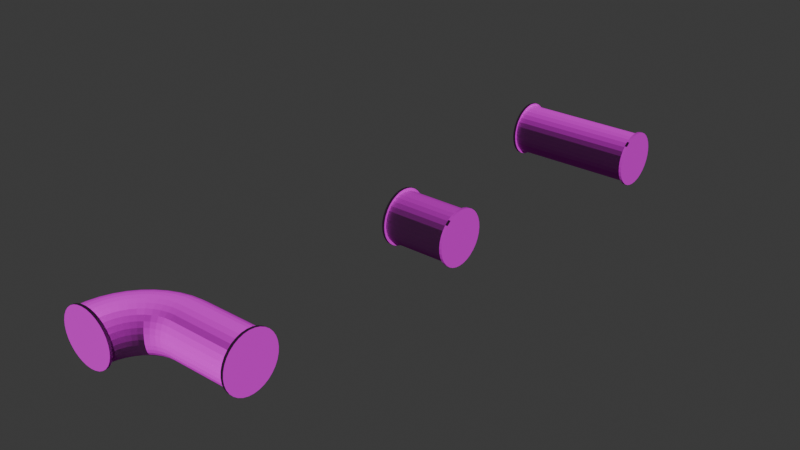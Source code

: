 # Source: Modular_Pipes_attempt2.blend  (saved by Blender 4.0.36; exported with 4.5.12 LTS)
import bpy
from mathutils import Matrix  # noqa: F401  (used for matrix-valued properties, if any)

bpy.ops.wm.read_factory_settings(use_empty=True)
scene = bpy.context.scene
scene.name = 'Scene'

# ---- collections
col_pipe_std = bpy.data.collections.new('Pipe Std'); scene.collection.children.link(col_pipe_std)
col_pipe_short = bpy.data.collections.new('Pipe Short'); scene.collection.children.link(col_pipe_short)
col_pipe_dir = bpy.data.collections.new('Pipe Dir'); scene.collection.children.link(col_pipe_dir)

# ---- images (referenced by path relative to the original .blend; pixels are not part of the script)
import os
ASSET_DIR = os.environ.get("B2B_ASSET_DIR", "")  # directory of the original .blend (textures are referenced by path, not embedded)
HERE = os.path.dirname(os.path.abspath(__file__))  # packed textures are extracted next to this script under _unpacked/

def load_image(name, relpath, width, height, colorspace="sRGB"):
    """Load a texture the original file referenced (path relative to the .blend, or extracted next to this script)."""
    p = next((c for c in (os.path.join(HERE, relpath), os.path.join(ASSET_DIR, relpath)) if relpath and os.path.exists(c)), "")
    if p:
        img = bpy.data.images.load(p, check_existing=True)
        img.name = name
    else:  # same state as the original file: an image datablock whose file is absent (Cycles renders it pink)
        img = bpy.data.images.new(name, width, height)
        img.source = "FILE"
        img.filepath = "//" + (relpath or name)
    img.colorspace_settings.name = colorspace
    return img
img_rust006_1k_jpg_color_jpg = load_image('Rust006_1K-JPG_Color.jpg', 'Rust006_1K-JPG_Color.jpg', 1024, 1024, 'sRGB')
img_rust006_1k_jpg_normaldx_jpg = load_image('Rust006_1K-JPG_NormalDX.jpg', 'Rust006_1K-JPG_NormalDX.jpg', 1024, 1024, 'Non-Color')
img_rust006_1k_jpg_color_jpg_001 = load_image('Rust006_1K-JPG_Color.jpg.001', 'Rust006_1K-JPG_Color.jpg', 1024, 1024, 'sRGB')
img_rust006_1k_jpg_normaldx_jpg_001 = load_image('Rust006_1K-JPG_NormalDX.jpg.001', 'Rust006_1K-JPG_NormalDX.jpg', 1024, 1024, 'Non-Color')
img_rust006_1k_jpg_color_jpg_002 = load_image('Rust006_1K-JPG_Color.jpg.002', 'Rust006_1K-JPG_Color.jpg', 1024, 1024, 'sRGB')
img_rust006_1k_jpg_normaldx_jpg_002 = load_image('Rust006_1K-JPG_NormalDX.jpg.002', 'Rust006_1K-JPG_NormalDX.jpg', 1024, 1024, 'Non-Color')

# ---- materials (node trees are filled in below, after node groups)
mat_material_001 = bpy.data.materials.new('Material.001')
mat_material_001.use_transparent_shadow = False
mat_material_002 = bpy.data.materials.new('Material.002')
mat_material_002.use_transparent_shadow = False
mat_material_003 = bpy.data.materials.new('Material.003')
mat_material_003.use_transparent_shadow = False

# ---- material node trees
mat_material_001.use_nodes = True; mat_material_001.node_tree.nodes.clear()
_N = mat_material_001.node_tree.nodes; _L = mat_material_001.node_tree.links
n0 = _N.new('ShaderNodeBsdfPrincipled'); n0.name = 'Principled BSDF'; n0.location = (319, 297)
n0.inputs[2].default_value = 1.0
n0.inputs[3].default_value = 1.45
n1 = _N.new('ShaderNodeOutputMaterial'); n1.name = 'Material Output'; n1.location = (609, 297)
n2 = _N.new('ShaderNodeTexImage'); n2.name = 'Image Texture'; n2.location = (35, 547)
n2.image = img_rust006_1k_jpg_color_jpg
n3 = _N.new('ShaderNodeTexImage'); n3.name = 'Image Texture.001'; n3.location = (-287, 154)
n3.image = img_rust006_1k_jpg_normaldx_jpg
n4 = _N.new('ShaderNodeNormalMap'); n4.name = 'Normal Map'; n4.location = (71, 99)
n4.inputs[0].default_value = 1.5
_L.new(n0.outputs[0], n1.inputs[0])
_L.new(n2.outputs[0], n0.inputs[0])
_L.new(n3.outputs[0], n4.inputs[1])
_L.new(n4.outputs[0], n0.inputs[5])
n1.is_active_output = True
mat_material_002.use_nodes = True; mat_material_002.node_tree.nodes.clear()
_N = mat_material_002.node_tree.nodes; _L = mat_material_002.node_tree.links
n0 = _N.new('ShaderNodeBsdfPrincipled'); n0.name = 'Principled BSDF'; n0.location = (319, 297)
n0.inputs[2].default_value = 1.0
n0.inputs[3].default_value = 1.45
n1 = _N.new('ShaderNodeOutputMaterial'); n1.name = 'Material Output'; n1.location = (609, 297)
n2 = _N.new('ShaderNodeTexImage'); n2.name = 'Image Texture'; n2.location = (35, 547)
n2.image = img_rust006_1k_jpg_color_jpg_001
n3 = _N.new('ShaderNodeTexImage'); n3.name = 'Image Texture.001'; n3.location = (-287, 154)
n3.image = img_rust006_1k_jpg_normaldx_jpg_001
n4 = _N.new('ShaderNodeNormalMap'); n4.name = 'Normal Map'; n4.location = (71, 99)
n4.inputs[0].default_value = 1.5
_L.new(n0.outputs[0], n1.inputs[0])
_L.new(n2.outputs[0], n0.inputs[0])
_L.new(n3.outputs[0], n4.inputs[1])
_L.new(n4.outputs[0], n0.inputs[5])
n1.is_active_output = True
mat_material_003.use_nodes = True; mat_material_003.node_tree.nodes.clear()
_N = mat_material_003.node_tree.nodes; _L = mat_material_003.node_tree.links
n0 = _N.new('ShaderNodeBsdfPrincipled'); n0.name = 'Principled BSDF'; n0.location = (319, 297)
n0.inputs[2].default_value = 1.0
n0.inputs[3].default_value = 1.45
n1 = _N.new('ShaderNodeOutputMaterial'); n1.name = 'Material Output'; n1.location = (609, 297)
n2 = _N.new('ShaderNodeTexImage'); n2.name = 'Image Texture'; n2.location = (35, 547)
n2.image = img_rust006_1k_jpg_color_jpg_002
n3 = _N.new('ShaderNodeTexImage'); n3.name = 'Image Texture.001'; n3.location = (-287, 154)
n3.image = img_rust006_1k_jpg_normaldx_jpg_002
n4 = _N.new('ShaderNodeNormalMap'); n4.name = 'Normal Map'; n4.location = (71, 99)
n4.inputs[0].default_value = 1.5
_L.new(n0.outputs[0], n1.inputs[0])
_L.new(n2.outputs[0], n0.inputs[0])
_L.new(n3.outputs[0], n4.inputs[1])
_L.new(n4.outputs[0], n0.inputs[5])
n1.is_active_output = True

# ---- world
world_world = bpy.data.worlds.new('World'); scene.world = world_world
world_world.use_nodes = True; world_world.node_tree.nodes.clear()
_N = world_world.node_tree.nodes; _L = world_world.node_tree.links
n0 = _N.new('ShaderNodeOutputWorld'); n0.name = 'World Output'; n0.location = (300, 300)
n1 = _N.new('ShaderNodeBackground'); n1.name = 'Background'; n1.location = (10, 300)
n1.inputs[0].default_value = (0.05088, 0.05088, 0.05088, 1.0)
_L.new(n1.outputs[0], n0.inputs[0])
n0.is_active_output = True
world_world.color = (0.05088, 0.05088, 0.05088)
world_world.use_sun_shadow = False
world_world.sun_shadow_jitter_overblur = 0.0

# ---- meshes
me_cylinder_001 = bpy.data.meshes.new('Cylinder.001')
me_cylinder_001.from_pydata([(0.0, 1.0, -1.0), (0.0, 1.0, 1.0), (0.1951, 0.9808, -1.0), (0.1951, 0.9808, 1.0), (0.3827, 0.9239, -1.0), (0.3827, 0.9239, 1.0), (0.5556, 0.8315, -1.0), (0.5556, 0.8315, 1.0), (0.7071, 0.7071, -1.0), (0.7071, 0.7071, 1.0), (0.8315, 0.5556, -1.0), (0.8315, 0.5556, 1.0), (0.9239, 0.3827, -1.0), (0.9239, 0.3827, 1.0), (0.9808, 0.1951, -1.0), (0.9808, 0.1951, 1.0), (1.0, 0.0, -1.0), (1.0, 0.0, 1.0), (0.9808, -0.1951, -1.0), (0.9808, -0.1951, 1.0), (0.9239, -0.3827, -1.0), (0.9239, -0.3827, 1.0), (0.8315, -0.5556, -1.0), (0.8315, -0.5556, 1.0), (0.7071, -0.7071, -1.0), (0.7071, -0.7071, 1.0), (0.5556, -0.8315, -1.0), (0.5556, -0.8315, 1.0), (0.3827, -0.9239, -1.0), (0.3827, -0.9239, 1.0), (0.1951, -0.9808, -1.0), (0.1951, -0.9808, 1.0), (0.0, -1.0, -1.0), (0.0, -1.0, 1.0), (-0.1951, -0.9808, -1.0), (-0.1951, -0.9808, 1.0), (-0.3827, -0.9239, -1.0), (-0.3827, -0.9239, 1.0), (-0.5556, -0.8315, -1.0), (-0.5556, -0.8315, 1.0), (-0.7071, -0.7071, -1.0), (-0.7071, -0.7071, 1.0), (-0.8315, -0.5556, -1.0), (-0.8315, -0.5556, 1.0), (-0.9239, -0.3827, -1.0), (-0.9239, -0.3827, 1.0), (-0.9808, -0.1951, -1.0), (-0.9808, -0.1951, 1.0), (-1.0, 0.0, -1.0), (-1.0, 0.0, 1.0), (-0.9808, 0.1951, -1.0), (-0.9808, 0.1951, 1.0), (-0.9239, 0.3827, -1.0), (-0.9239, 0.3827, 1.0), (-0.8315, 0.5556, -1.0), (-0.8315, 0.5556, 1.0), (-0.7071, 0.7071, -1.0), (-0.7071, 0.7071, 1.0), (-0.5556, 0.8315, -1.0), (-0.5556, 0.8315, 1.0), (-0.3827, 0.9239, -1.0), (-0.3827, 0.9239, 1.0), (-0.1951, 0.9808, -1.0), (-0.1951, 0.9808, 1.0)], [], [(0, 1, 3, 2), (2, 3, 5, 4), (4, 5, 7, 6), (6, 7, 9, 8), (8, 9, 11, 10), (10, 11, 13, 12), (12, 13, 15, 14), (14, 15, 17, 16), (16, 17, 19, 18), (18, 19, 21, 20), (20, 21, 23, 22), (22, 23, 25, 24), (24, 25, 27, 26), (26, 27, 29, 28), (28, 29, 31, 30), (30, 31, 33, 32), (32, 33, 35, 34), (34, 35, 37, 36), (36, 37, 39, 38), (38, 39, 41, 40), (40, 41, 43, 42), (42, 43, 45, 44), (44, 45, 47, 46), (46, 47, 49, 48), (48, 49, 51, 50), (50, 51, 53, 52), (52, 53, 55, 54), (54, 55, 57, 56), (56, 57, 59, 58), (58, 59, 61, 60), (3, 1, 63, 61, 59, 57, 55, 53, 51, 49, 47, 45, 43, 41, 39, 37, 35, 33, 31, 29, 27, 25, 23, 21, 19, 17, 15, 13, 11, 9, 7, 5), (60, 61, 63, 62), (62, 63, 1, 0), (0, 2, 4, 6, 8, 10, 12, 14, 16, 18, 20, 22, 24, 26, 28, 30, 32, 34, 36, 38, 40, 42, 44, 46, 48, 50, 52, 54, 56, 58, 60, 62)])
_uv = me_cylinder_001.uv_layers.new(name='UVMap')
_uv.uv.foreach_set('vector', [2.405, -0.4488, 2.405, 1.457, 2.286, 1.457, 2.286, -0.4488, 2.286, -0.4488, 2.286, 1.457, 2.167, 1.457, 2.167, -0.4488, 2.167, -0.4488, 2.167, 1.457, 2.048, 1.457, 2.048, -0.4488, 2.048, -0.4488, 2.048, 1.457, 1.929, 1.457, 1.929, -0.4488, 1.929, -0.4488, 1.929, 1.457, 1.81, 1.457, 1.81, -0.4488, 1.81, -0.4488, 1.81, 1.457, 1.691, 1.457, 1.691, -0.4488, 1.691, -0.4488, 1.691, 1.457, 1.572, 1.457, 1.572, -0.4488, 1.572, -0.4488, 1.572, 1.457, 1.453, 1.457, 1.453, -0.4488, 1.453, -0.4488, 1.453, 1.457, 1.334, 1.457, 1.334, -0.4488, 1.334, -0.4488, 1.334, 1.457, 1.215, 1.457, 1.215, -0.4488, 1.215, -0.4488, 1.215, 1.457, 1.095, 1.457, 1.095, -0.4488, 1.095, -0.4488, 1.095, 1.457, 0.9763, 1.457, 0.9763, -0.4488, 0.9763, -0.4488, 0.9763, 1.457, 0.8573, 1.457, 0.8573, -0.4488, 0.8573, -0.4488, 0.8573, 1.457, 0.7382, 1.457, 0.7382, -0.4488, 0.7382, -0.4488, 0.7382, 1.457, 0.6191, 1.457, 0.6191, -0.4488, 0.6191, -0.4488, 0.6191, 1.457, 0.5, 1.457, 0.5, -0.4488, 0.5, -0.4488, 0.5, 1.457, 0.3809, 1.457, 0.3809, -0.4488, 0.3809, -0.4488, 0.3809, 1.457, 0.2618, 1.457, 0.2618, -0.4488, 0.2618, -0.4488, 0.2618, 1.457, 0.1427, 1.457, 0.1427, -0.4488, 0.1427, -0.4488, 0.1427, 1.457, 0.02366, 1.457, 0.02366, -0.4488, 0.02366, -0.4488, 0.02366, 1.457, -0.09542, 1.457, -0.09542, -0.4488, -0.09542, -0.4488, -0.09542, 1.457, -0.2145, 1.457, -0.2145, -0.4488, -0.2145, -0.4488, -0.2145, 1.457, -0.3336, 1.457, -0.3336, -0.4488, -0.3336, -0.4488, -0.3336, 1.457, -0.4527, 1.457, -0.4527, -0.4488, -0.4527, -0.4488, -0.4527, 1.457, -0.5718, 1.457, -0.5718, -0.4488, -0.5718, -0.4488, -0.5718, 1.457, -0.6908, 1.457, -0.6908, -0.4488, -0.6908, -0.4488, -0.6908, 1.457, -0.8099, 1.457, -0.8099, -0.4488, -0.8099, -0.4488, -0.8099, 1.457, -0.929, 1.457, -0.929, -0.4488, -0.929, -0.4488, -0.929, 1.457, -1.048, 1.457, -1.048, -0.4488, -1.048, -0.4488, -1.048, 1.457, -1.167, 1.457, -1.167, -0.4488, -0.2743, -0.5045, -0.4527, -0.4869, -0.6311, -0.5045, -0.8027, -0.5565, -0.9608, -0.6411, -1.099, -0.7548, -1.213, -0.8934, -1.298, -1.052, -1.35, -1.223, -1.367, -1.402, -1.35, -1.58, -1.298, -1.751, -1.213, -1.91, -1.099, -2.048, -0.9608, -2.162, -0.8027, -2.246, -0.6311, -2.298, -0.4527, -2.316, -0.2743, -2.298, -0.1027, -2.246, 0.05543, -2.162, 0.194, -2.048, 0.3078, -1.91, 0.3923, -1.751, 0.4443, -1.58, 0.4619, -1.402, 0.4443, -1.223, 0.3923, -1.052, 0.3078, -0.8934, 0.194, -0.7548, 0.05543, -0.6411, -0.1027, -0.5565, -1.167, -0.4488, -1.167, 1.457, -1.286, 1.457, -1.286, -0.4488, -1.286, -0.4488, -1.286, 1.457, -1.405, 1.457, -1.405, -0.4488, 1.453, -0.4869, 1.631, -0.5045, 1.803, -0.5565, 1.961, -0.6411, 2.099, -0.7548, 2.213, -0.8934, 2.298, -1.052, 2.35, -1.223, 2.367, -1.402, 2.35, -1.58, 2.298, -1.751, 2.213, -1.91, 2.099, -2.048, 1.961, -2.162, 1.803, -2.246, 1.631, -2.298, 1.453, -2.316, 1.274, -2.298, 1.103, -2.246, 0.9446, -2.162, 0.806, -2.048, 0.6922, -1.91, 0.6077, -1.751, 0.5557, -1.58, 0.5381, -1.402, 0.5557, -1.223, 0.6077, -1.052, 0.6922, -0.8934, 0.806, -0.7548, 0.9446, -0.6411, 1.103, -0.5565, 1.274, -0.5045])
me_cylinder_001.materials.append(mat_material_001)
me_cylinder_001.update()
me_cylinder_002 = bpy.data.meshes.new('Cylinder.002')
me_cylinder_002.from_pydata([(0.0, 1.0, -1.0), (0.0, 1.0, 1.0), (0.1951, 0.9808, -1.0), (0.1951, 0.9808, 1.0), (0.3827, 0.9239, -1.0), (0.3827, 0.9239, 1.0), (0.5556, 0.8315, -1.0), (0.5556, 0.8315, 1.0), (0.7071, 0.7071, -1.0), (0.7071, 0.7071, 1.0), (0.8315, 0.5556, -1.0), (0.8315, 0.5556, 1.0), (0.9239, 0.3827, -1.0), (0.9239, 0.3827, 1.0), (0.9808, 0.1951, -1.0), (0.9808, 0.1951, 1.0), (1.0, 0.0, -1.0), (1.0, 0.0, 1.0), (0.9808, -0.1951, -1.0), (0.9808, -0.1951, 1.0), (0.9239, -0.3827, -1.0), (0.9239, -0.3827, 1.0), (0.8315, -0.5556, -1.0), (0.8315, -0.5556, 1.0), (0.7071, -0.7071, -1.0), (0.7071, -0.7071, 1.0), (0.5556, -0.8315, -1.0), (0.5556, -0.8315, 1.0), (0.3827, -0.9239, -1.0), (0.3827, -0.9239, 1.0), (0.1951, -0.9808, -1.0), (0.1951, -0.9808, 1.0), (0.0, -1.0, -1.0), (0.0, -1.0, 1.0), (-0.1951, -0.9808, -1.0), (-0.1951, -0.9808, 1.0), (-0.3827, -0.9239, -1.0), (-0.3827, -0.9239, 1.0), (-0.5556, -0.8315, -1.0), (-0.5556, -0.8315, 1.0), (-0.7071, -0.7071, -1.0), (-0.7071, -0.7071, 1.0), (-0.8315, -0.5556, -1.0), (-0.8315, -0.5556, 1.0), (-0.9239, -0.3827, -1.0), (-0.9239, -0.3827, 1.0), (-0.9808, -0.1951, -1.0), (-0.9808, -0.1951, 1.0), (-1.0, 0.0, -1.0), (-1.0, 0.0, 1.0), (-0.9808, 0.1951, -1.0), (-0.9808, 0.1951, 1.0), (-0.9239, 0.3827, -1.0), (-0.9239, 0.3827, 1.0), (-0.8315, 0.5556, -1.0), (-0.8315, 0.5556, 1.0), (-0.7071, 0.7071, -1.0), (-0.7071, 0.7071, 1.0), (-0.5556, 0.8315, -1.0), (-0.5556, 0.8315, 1.0), (-0.3827, 0.9239, -1.0), (-0.3827, 0.9239, 1.0), (-0.1951, 0.9808, -1.0), (-0.1951, 0.9808, 1.0)], [], [(0, 1, 3, 2), (2, 3, 5, 4), (4, 5, 7, 6), (6, 7, 9, 8), (8, 9, 11, 10), (10, 11, 13, 12), (12, 13, 15, 14), (14, 15, 17, 16), (16, 17, 19, 18), (18, 19, 21, 20), (20, 21, 23, 22), (22, 23, 25, 24), (24, 25, 27, 26), (26, 27, 29, 28), (28, 29, 31, 30), (30, 31, 33, 32), (32, 33, 35, 34), (34, 35, 37, 36), (36, 37, 39, 38), (38, 39, 41, 40), (40, 41, 43, 42), (42, 43, 45, 44), (44, 45, 47, 46), (46, 47, 49, 48), (48, 49, 51, 50), (50, 51, 53, 52), (52, 53, 55, 54), (54, 55, 57, 56), (56, 57, 59, 58), (58, 59, 61, 60), (3, 1, 63, 61, 59, 57, 55, 53, 51, 49, 47, 45, 43, 41, 39, 37, 35, 33, 31, 29, 27, 25, 23, 21, 19, 17, 15, 13, 11, 9, 7, 5), (60, 61, 63, 62), (62, 63, 1, 0), (0, 2, 4, 6, 8, 10, 12, 14, 16, 18, 20, 22, 24, 26, 28, 30, 32, 34, 36, 38, 40, 42, 44, 46, 48, 50, 52, 54, 56, 58, 60, 62)])
_uv = me_cylinder_002.uv_layers.new(name='UVMap')
_uv.uv.foreach_set('vector', [1.0, 0.5, 1.0, 1.0, 0.9688, 1.0, 0.9688, 0.5, 0.9688, 0.5, 0.9688, 1.0, 0.9375, 1.0, 0.9375, 0.5, 0.9375, 0.5, 0.9375, 1.0, 0.9062, 1.0, 0.9062, 0.5, 0.9062, 0.5, 0.9062, 1.0, 0.875, 1.0, 0.875, 0.5, 0.875, 0.5, 0.875, 1.0, 0.8438, 1.0, 0.8438, 0.5, 0.8438, 0.5, 0.8438, 1.0, 0.8125, 1.0, 0.8125, 0.5, 0.8125, 0.5, 0.8125, 1.0, 0.7812, 1.0, 0.7812, 0.5, 0.7812, 0.5, 0.7812, 1.0, 0.75, 1.0, 0.75, 0.5, 0.75, 0.5, 0.75, 1.0, 0.7188, 1.0, 0.7188, 0.5, 0.7188, 0.5, 0.7188, 1.0, 0.6875, 1.0, 0.6875, 0.5, 0.6875, 0.5, 0.6875, 1.0, 0.6562, 1.0, 0.6562, 0.5, 0.6562, 0.5, 0.6562, 1.0, 0.625, 1.0, 0.625, 0.5, 0.625, 0.5, 0.625, 1.0, 0.5938, 1.0, 0.5938, 0.5, 0.5938, 0.5, 0.5938, 1.0, 0.5625, 1.0, 0.5625, 0.5, 0.5625, 0.5, 0.5625, 1.0, 0.5312, 1.0, 0.5312, 0.5, 0.5312, 0.5, 0.5312, 1.0, 0.5, 1.0, 0.5, 0.5, 0.5, 0.5, 0.5, 1.0, 0.4688, 1.0, 0.4688, 0.5, 0.4688, 0.5, 0.4688, 1.0, 0.4375, 1.0, 0.4375, 0.5, 0.4375, 0.5, 0.4375, 1.0, 0.4062, 1.0, 0.4062, 0.5, 0.4062, 0.5, 0.4062, 1.0, 0.375, 1.0, 0.375, 0.5, 0.375, 0.5, 0.375, 1.0, 0.3438, 1.0, 0.3438, 0.5, 0.3438, 0.5, 0.3438, 1.0, 0.3125, 1.0, 0.3125, 0.5, 0.3125, 0.5, 0.3125, 1.0, 0.2812, 1.0, 0.2812, 0.5, 0.2812, 0.5, 0.2812, 1.0, 0.25, 1.0, 0.25, 0.5, 0.25, 0.5, 0.25, 1.0, 0.2188, 1.0, 0.2188, 0.5, 0.2188, 0.5, 0.2188, 1.0, 0.1875, 1.0, 0.1875, 0.5, 0.1875, 0.5, 0.1875, 1.0, 0.1562, 1.0, 0.1562, 0.5, 0.1562, 0.5, 0.1562, 1.0, 0.125, 1.0, 0.125, 0.5, 0.125, 0.5, 0.125, 1.0, 0.09375, 1.0, 0.09375, 0.5, 0.09375, 0.5, 0.09375, 1.0, 0.0625, 1.0, 0.0625, 0.5, 0.2968, 0.4854, 0.25, 0.49, 0.2032, 0.4854, 0.1582, 0.4717, 0.1167, 0.4496, 0.08029, 0.4197, 0.05045, 0.3833, 0.02827, 0.3418, 0.01461, 0.2968, 0.01, 0.25, 0.01461, 0.2032, 0.02827, 0.1582, 0.05045, 0.1167, 0.08029, 0.08029, 0.1167, 0.05045, 0.1582, 0.02827, 0.2032, 0.01461, 0.25, 0.01, 0.2968, 0.01461, 0.3418, 0.02827, 0.3833, 0.05045, 0.4197, 0.08029, 0.4496, 0.1167, 0.4717, 0.1582, 0.4854, 0.2032, 0.49, 0.25, 0.4854, 0.2968, 0.4717, 0.3418, 0.4496, 0.3833, 0.4197, 0.4197, 0.3833, 0.4496, 0.3418, 0.4717, 0.0625, 0.5, 0.0625, 1.0, 0.03125, 1.0, 0.03125, 0.5, 0.03125, 0.5, 0.03125, 1.0, 0.0, 1.0, 0.0, 0.5, 0.75, 0.49, 0.7968, 0.4854, 0.8418, 0.4717, 0.8833, 0.4496, 0.9197, 0.4197, 0.9496, 0.3833, 0.9717, 0.3418, 0.9854, 0.2968, 0.99, 0.25, 0.9854, 0.2032, 0.9717, 0.1582, 0.9496, 0.1167, 0.9197, 0.08029, 0.8833, 0.05045, 0.8418, 0.02827, 0.7968, 0.01461, 0.75, 0.01, 0.7032, 0.01461, 0.6582, 0.02827, 0.6167, 0.05045, 0.5803, 0.08029, 0.5504, 0.1167, 0.5283, 0.1582, 0.5146, 0.2032, 0.51, 0.25, 0.5146, 0.2968, 0.5283, 0.3418, 0.5504, 0.3833, 0.5803, 0.4197, 0.6167, 0.4496, 0.6582, 0.4717, 0.7032, 0.4854])
me_cylinder_002.materials.append(mat_material_001)
me_cylinder_002.update()
me_cylinder_003 = bpy.data.meshes.new('Cylinder.003')
me_cylinder_003.from_pydata([(0.0, 1.0, -1.0), (0.0, 1.0, 1.0), (0.1951, 0.9808, -1.0), (0.1951, 0.9808, 1.0), (0.3827, 0.9239, -1.0), (0.3827, 0.9239, 1.0), (0.5556, 0.8315, -1.0), (0.5556, 0.8315, 1.0), (0.7071, 0.7071, -1.0), (0.7071, 0.7071, 1.0), (0.8315, 0.5556, -1.0), (0.8315, 0.5556, 1.0), (0.9239, 0.3827, -1.0), (0.9239, 0.3827, 1.0), (0.9808, 0.1951, -1.0), (0.9808, 0.1951, 1.0), (1.0, 0.0, -1.0), (1.0, 0.0, 1.0), (0.9808, -0.1951, -1.0), (0.9808, -0.1951, 1.0), (0.9239, -0.3827, -1.0), (0.9239, -0.3827, 1.0), (0.8315, -0.5556, -1.0), (0.8315, -0.5556, 1.0), (0.7071, -0.7071, -1.0), (0.7071, -0.7071, 1.0), (0.5556, -0.8315, -1.0), (0.5556, -0.8315, 1.0), (0.3827, -0.9239, -1.0), (0.3827, -0.9239, 1.0), (0.1951, -0.9808, -1.0), (0.1951, -0.9808, 1.0), (0.0, -1.0, -1.0), (0.0, -1.0, 1.0), (-0.1951, -0.9808, -1.0), (-0.1951, -0.9808, 1.0), (-0.3827, -0.9239, -1.0), (-0.3827, -0.9239, 1.0), (-0.5556, -0.8315, -1.0), (-0.5556, -0.8315, 1.0), (-0.7071, -0.7071, -1.0), (-0.7071, -0.7071, 1.0), (-0.8315, -0.5556, -1.0), (-0.8315, -0.5556, 1.0), (-0.9239, -0.3827, -1.0), (-0.9239, -0.3827, 1.0), (-0.9808, -0.1951, -1.0), (-0.9808, -0.1951, 1.0), (-1.0, 0.0, -1.0), (-1.0, 0.0, 1.0), (-0.9808, 0.1951, -1.0), (-0.9808, 0.1951, 1.0), (-0.9239, 0.3827, -1.0), (-0.9239, 0.3827, 1.0), (-0.8315, 0.5556, -1.0), (-0.8315, 0.5556, 1.0), (-0.7071, 0.7071, -1.0), (-0.7071, 0.7071, 1.0), (-0.5556, 0.8315, -1.0), (-0.5556, 0.8315, 1.0), (-0.3827, 0.9239, -1.0), (-0.3827, 0.9239, 1.0), (-0.1951, 0.9808, -1.0), (-0.1951, 0.9808, 1.0)], [], [(0, 1, 3, 2), (2, 3, 5, 4), (4, 5, 7, 6), (6, 7, 9, 8), (8, 9, 11, 10), (10, 11, 13, 12), (12, 13, 15, 14), (14, 15, 17, 16), (16, 17, 19, 18), (18, 19, 21, 20), (20, 21, 23, 22), (22, 23, 25, 24), (24, 25, 27, 26), (26, 27, 29, 28), (28, 29, 31, 30), (30, 31, 33, 32), (32, 33, 35, 34), (34, 35, 37, 36), (36, 37, 39, 38), (38, 39, 41, 40), (40, 41, 43, 42), (42, 43, 45, 44), (44, 45, 47, 46), (46, 47, 49, 48), (48, 49, 51, 50), (50, 51, 53, 52), (52, 53, 55, 54), (54, 55, 57, 56), (56, 57, 59, 58), (58, 59, 61, 60), (3, 1, 63, 61, 59, 57, 55, 53, 51, 49, 47, 45, 43, 41, 39, 37, 35, 33, 31, 29, 27, 25, 23, 21, 19, 17, 15, 13, 11, 9, 7, 5), (60, 61, 63, 62), (62, 63, 1, 0), (0, 2, 4, 6, 8, 10, 12, 14, 16, 18, 20, 22, 24, 26, 28, 30, 32, 34, 36, 38, 40, 42, 44, 46, 48, 50, 52, 54, 56, 58, 60, 62)])
_uv = me_cylinder_003.uv_layers.new(name='UVMap')
_uv.uv.foreach_set('vector', [-0.6667, 1.103, -0.7821, 0.1282, -0.7212, 0.121, -0.6058, 1.095, -0.6058, 1.095, -0.7212, 0.121, -0.6603, 0.1137, -0.5449, 1.088, -0.5449, 1.088, -0.6603, 0.1137, -0.5994, 0.1065, -0.484, 1.081, -0.484, 1.081, -0.5994, 0.1065, -0.5385, 0.09931, -0.4231, 1.074, -0.4231, 1.074, -0.5385, 0.09931, -0.4776, 0.0921, -0.3622, 1.067, -0.3622, 1.067, -0.4776, 0.0921, -0.4167, 0.08489, -0.3013, 1.059, -0.3013, 1.059, -0.4167, 0.08489, -0.3558, 0.07767, -0.2404, 1.052, -0.2404, 1.052, -0.3558, 0.07767, -0.2949, 0.07046, -0.1795, 1.045, -0.1795, 1.045, -0.2949, 0.07046, -0.234, 0.06325, -0.1186, 1.038, -0.1186, 1.038, -0.234, 0.06325, -0.1731, 0.05604, -0.05765, 1.031, -0.05765, 1.031, -0.1731, 0.05604, -0.1122, 0.04882, 0.003258, 1.023, 0.003258, 1.023, -0.1122, 0.04882, -0.05125, 0.04161, 0.06416, 1.016, 0.06416, 1.016, -0.05125, 0.04161, 0.00966, 0.0344, 0.1251, 1.009, 0.1251, 1.009, 0.00966, 0.0344, 0.07057, 0.02718, 0.186, 1.002, 0.186, 1.002, 0.07057, 0.02718, 0.1315, 0.01997, 0.2469, 0.9945, 0.2469, 0.9945, 0.1315, 0.01997, 0.1924, 0.01276, 0.3078, 0.9872, 0.3078, 0.9872, 0.1924, 0.01276, 0.2533, 0.005544, 0.3687, 0.98, 0.3687, 0.98, 0.2533, 0.005544, 0.3142, -0.001669, 0.4296, 0.9728, 0.4296, 0.9728, 0.3142, -0.001669, 0.3751, -0.008882, 0.4905, 0.9656, 0.4905, 0.9656, 0.3751, -0.008882, 0.436, -0.01609, 0.5514, 0.9584, 0.8095, -0.01338, 0.8213, 1.022, 0.7566, 1.023, 0.7448, -0.01264, 0.6123, 0.9512, 0.4969, -0.02331, 0.5578, -0.03052, 0.6732, 0.944, 0.6732, 0.944, 0.5578, -0.03052, 0.6187, -0.03773, 0.7341, 0.9368, 0.7341, 0.9368, 0.6187, -0.03773, 0.6796, -0.04495, 0.795, 0.9295, 0.795, 0.9295, 0.6796, -0.04495, 0.7405, -0.05216, 0.8559, 0.9223, 0.8559, 0.9223, 0.7405, -0.05216, 0.8014, -0.05937, 0.9168, 0.9151, 0.9168, 0.9151, 0.8014, -0.05937, 0.8623, -0.06659, 0.9777, 0.9079, 0.9777, 0.9079, 0.8623, -0.06659, 0.9232, -0.0738, 1.039, 0.9007, 1.039, 0.9007, 0.9232, -0.0738, 0.9841, -0.08101, 1.1, 0.8935, 1.1, 0.8935, 0.9841, -0.08101, 1.045, -0.08823, 1.16, 0.8863, 1.529, 0.9743, 1.37, 1.12, 1.185, 1.233, 0.9821, 1.307, 0.7686, 1.34, 0.5527, 1.33, 0.3427, 1.279, 0.1468, 1.188, -0.02755, 1.06, -0.1736, 0.9009, -0.2859, 0.7163, -0.3599, 0.5132, -0.3929, 0.2997, -0.3836, 0.08374, -0.3323, -0.1262, -0.2411, -0.3221, -0.1134, -0.4965, 0.04582, -0.6426, 0.2305, -0.7548, 0.4335, -0.8288, 0.6471, -0.8618, 0.863, -0.8525, 1.073, -0.8012, 1.269, -0.71, 1.443, -0.5823, 1.589, -0.4231, 1.702, -0.2384, 1.776, -0.03537, 1.809, 0.1782, 1.799, 0.3941, 1.748, 0.6041, 1.657, 0.8, 1.16, 0.8863, 1.045, -0.08823, 1.106, -0.09544, 1.221, 0.879, 1.221, 0.879, 1.106, -0.09544, 1.167, -0.1027, 1.282, 0.8718, 1.775, 0.5854, 1.817, 0.3739, 1.817, 0.1583, 1.775, -0.05319, 1.692, -0.2524, 1.572, -0.4317, 1.42, -0.5842, 1.241, -0.704, 1.041, -0.7865, 0.8298, -0.8286, 0.6142, -0.8286, 0.4027, -0.7865, 0.2035, -0.704, 0.0242, -0.5842, -0.1283, -0.4317, -0.2481, -0.2524, -0.3306, -0.05319, -0.3727, 0.1583, -0.3727, 0.3739, -0.3306, 0.5854, -0.2481, 0.7846, -0.1283, 0.9639, 0.0242, 1.116, 0.2035, 1.236, 0.4027, 1.319, 0.6142, 1.361, 0.8298, 1.361, 1.041, 1.319, 1.241, 1.236, 1.42, 1.116, 1.572, 0.9639, 1.692, 0.7846])
me_cylinder_003.materials.append(mat_material_001)
me_cylinder_003.update()
me_cylinder_006 = bpy.data.meshes.new('Cylinder.006')
me_cylinder_006.from_pydata([(0.0, 1.0, -1.0), (0.0, 1.0, 1.0), (0.1951, 0.9808, -1.0), (0.1951, 0.9808, 1.0), (0.3827, 0.9239, -1.0), (0.3827, 0.9239, 1.0), (0.5556, 0.8315, -1.0), (0.5556, 0.8315, 1.0), (0.7071, 0.7071, -1.0), (0.7071, 0.7071, 1.0), (0.8315, 0.5556, -1.0), (0.8315, 0.5556, 1.0), (0.9239, 0.3827, -1.0), (0.9239, 0.3827, 1.0), (0.9808, 0.1951, -1.0), (0.9808, 0.1951, 1.0), (1.0, 0.0, -1.0), (1.0, 0.0, 1.0), (0.9808, -0.1951, -1.0), (0.9808, -0.1951, 1.0), (0.9239, -0.3827, -1.0), (0.9239, -0.3827, 1.0), (0.8315, -0.5556, -1.0), (0.8315, -0.5556, 1.0), (0.7071, -0.7071, -1.0), (0.7071, -0.7071, 1.0), (0.5556, -0.8315, -1.0), (0.5556, -0.8315, 1.0), (0.3827, -0.9239, -1.0), (0.3827, -0.9239, 1.0), (0.1951, -0.9808, -1.0), (0.1951, -0.9808, 1.0), (0.0, -1.0, -1.0), (0.0, -1.0, 1.0), (-0.1951, -0.9808, -1.0), (-0.1951, -0.9808, 1.0), (-0.3827, -0.9239, -1.0), (-0.3827, -0.9239, 1.0), (-0.5556, -0.8315, -1.0), (-0.5556, -0.8315, 1.0), (-0.7071, -0.7071, -1.0), (-0.7071, -0.7071, 1.0), (-0.8315, -0.5556, -1.0), (-0.8315, -0.5556, 1.0), (-0.9239, -0.3827, -1.0), (-0.9239, -0.3827, 1.0), (-0.9808, -0.1951, -1.0), (-0.9808, -0.1951, 1.0), (-1.0, 0.0, -1.0), (-1.0, 0.0, 1.0), (-0.9808, 0.1951, -1.0), (-0.9808, 0.1951, 1.0), (-0.9239, 0.3827, -1.0), (-0.9239, 0.3827, 1.0), (-0.8315, 0.5556, -1.0), (-0.8315, 0.5556, 1.0), (-0.7071, 0.7071, -1.0), (-0.7071, 0.7071, 1.0), (-0.5556, 0.8315, -1.0), (-0.5556, 0.8315, 1.0), (-0.3827, 0.9239, -1.0), (-0.3827, 0.9239, 1.0), (-0.1951, 0.9808, -1.0), (-0.1951, 0.9808, 1.0)], [], [(0, 1, 3, 2), (2, 3, 5, 4), (4, 5, 7, 6), (6, 7, 9, 8), (8, 9, 11, 10), (10, 11, 13, 12), (12, 13, 15, 14), (14, 15, 17, 16), (16, 17, 19, 18), (18, 19, 21, 20), (20, 21, 23, 22), (22, 23, 25, 24), (24, 25, 27, 26), (26, 27, 29, 28), (28, 29, 31, 30), (30, 31, 33, 32), (32, 33, 35, 34), (34, 35, 37, 36), (36, 37, 39, 38), (38, 39, 41, 40), (40, 41, 43, 42), (42, 43, 45, 44), (44, 45, 47, 46), (46, 47, 49, 48), (48, 49, 51, 50), (50, 51, 53, 52), (52, 53, 55, 54), (54, 55, 57, 56), (56, 57, 59, 58), (58, 59, 61, 60), (3, 1, 63, 61, 59, 57, 55, 53, 51, 49, 47, 45, 43, 41, 39, 37, 35, 33, 31, 29, 27, 25, 23, 21, 19, 17, 15, 13, 11, 9, 7, 5), (60, 61, 63, 62), (62, 63, 1, 0), (0, 2, 4, 6, 8, 10, 12, 14, 16, 18, 20, 22, 24, 26, 28, 30, 32, 34, 36, 38, 40, 42, 44, 46, 48, 50, 52, 54, 56, 58, 60, 62)])
_uv = me_cylinder_006.uv_layers.new(name='UVMap')
_uv.uv.foreach_set('vector', [2.405, -0.4488, 2.405, 1.457, 2.286, 1.457, 2.286, -0.4488, 2.286, -0.4488, 2.286, 1.457, 2.167, 1.457, 2.167, -0.4488, 2.167, -0.4488, 2.167, 1.457, 2.048, 1.457, 2.048, -0.4488, 2.048, -0.4488, 2.048, 1.457, 1.929, 1.457, 1.929, -0.4488, 1.929, -0.4488, 1.929, 1.457, 1.81, 1.457, 1.81, -0.4488, 1.81, -0.4488, 1.81, 1.457, 1.691, 1.457, 1.691, -0.4488, 1.691, -0.4488, 1.691, 1.457, 1.572, 1.457, 1.572, -0.4488, 1.572, -0.4488, 1.572, 1.457, 1.453, 1.457, 1.453, -0.4488, 1.453, -0.4488, 1.453, 1.457, 1.334, 1.457, 1.334, -0.4488, 1.334, -0.4488, 1.334, 1.457, 1.215, 1.457, 1.215, -0.4488, 1.215, -0.4488, 1.215, 1.457, 1.095, 1.457, 1.095, -0.4488, 1.095, -0.4488, 1.095, 1.457, 0.9763, 1.457, 0.9763, -0.4488, 0.9763, -0.4488, 0.9763, 1.457, 0.8573, 1.457, 0.8573, -0.4488, 0.8573, -0.4488, 0.8573, 1.457, 0.7382, 1.457, 0.7382, -0.4488, 0.7382, -0.4488, 0.7382, 1.457, 0.6191, 1.457, 0.6191, -0.4488, 0.6191, -0.4488, 0.6191, 1.457, 0.5, 1.457, 0.5, -0.4488, 0.5, -0.4488, 0.5, 1.457, 0.3809, 1.457, 0.3809, -0.4488, 0.3809, -0.4488, 0.3809, 1.457, 0.2618, 1.457, 0.2618, -0.4488, 0.2618, -0.4488, 0.2618, 1.457, 0.1427, 1.457, 0.1427, -0.4488, 0.1427, -0.4488, 0.1427, 1.457, 0.02366, 1.457, 0.02366, -0.4488, 0.02366, -0.4488, 0.02366, 1.457, -0.09542, 1.457, -0.09542, -0.4488, -0.09542, -0.4488, -0.09542, 1.457, -0.2145, 1.457, -0.2145, -0.4488, -0.2145, -0.4488, -0.2145, 1.457, -0.3336, 1.457, -0.3336, -0.4488, -0.3336, -0.4488, -0.3336, 1.457, -0.4527, 1.457, -0.4527, -0.4488, -0.4527, -0.4488, -0.4527, 1.457, -0.5718, 1.457, -0.5718, -0.4488, -0.5718, -0.4488, -0.5718, 1.457, -0.6908, 1.457, -0.6908, -0.4488, -0.6908, -0.4488, -0.6908, 1.457, -0.8099, 1.457, -0.8099, -0.4488, -0.8099, -0.4488, -0.8099, 1.457, -0.929, 1.457, -0.929, -0.4488, -0.929, -0.4488, -0.929, 1.457, -1.048, 1.457, -1.048, -0.4488, -1.048, -0.4488, -1.048, 1.457, -1.167, 1.457, -1.167, -0.4488, -0.2743, -0.5045, -0.4527, -0.4869, -0.6311, -0.5045, -0.8027, -0.5565, -0.9608, -0.6411, -1.099, -0.7548, -1.213, -0.8934, -1.298, -1.052, -1.35, -1.223, -1.367, -1.402, -1.35, -1.58, -1.298, -1.751, -1.213, -1.91, -1.099, -2.048, -0.9608, -2.162, -0.8027, -2.246, -0.6311, -2.298, -0.4527, -2.316, -0.2743, -2.298, -0.1027, -2.246, 0.05543, -2.162, 0.194, -2.048, 0.3078, -1.91, 0.3923, -1.751, 0.4443, -1.58, 0.4619, -1.402, 0.4443, -1.223, 0.3923, -1.052, 0.3078, -0.8934, 0.194, -0.7548, 0.05543, -0.6411, -0.1027, -0.5565, -1.167, -0.4488, -1.167, 1.457, -1.286, 1.457, -1.286, -0.4488, -1.286, -0.4488, -1.286, 1.457, -1.405, 1.457, -1.405, -0.4488, 1.453, -0.4869, 1.631, -0.5045, 1.803, -0.5565, 1.961, -0.6411, 2.099, -0.7548, 2.213, -0.8934, 2.298, -1.052, 2.35, -1.223, 2.367, -1.402, 2.35, -1.58, 2.298, -1.751, 2.213, -1.91, 2.099, -2.048, 1.961, -2.162, 1.803, -2.246, 1.631, -2.298, 1.453, -2.316, 1.274, -2.298, 1.103, -2.246, 0.9446, -2.162, 0.806, -2.048, 0.6922, -1.91, 0.6077, -1.751, 0.5557, -1.58, 0.5381, -1.402, 0.5557, -1.223, 0.6077, -1.052, 0.6922, -0.8934, 0.806, -0.7548, 0.9446, -0.6411, 1.103, -0.5565, 1.274, -0.5045])
me_cylinder_006.materials.append(mat_material_002)
me_cylinder_006.update()
me_cylinder_005 = bpy.data.meshes.new('Cylinder.005')
me_cylinder_005.from_pydata([(0.0, 1.0, -1.0), (0.0, 1.0, 1.0), (0.1951, 0.9808, -1.0), (0.1951, 0.9808, 1.0), (0.3827, 0.9239, -1.0), (0.3827, 0.9239, 1.0), (0.5556, 0.8315, -1.0), (0.5556, 0.8315, 1.0), (0.7071, 0.7071, -1.0), (0.7071, 0.7071, 1.0), (0.8315, 0.5556, -1.0), (0.8315, 0.5556, 1.0), (0.9239, 0.3827, -1.0), (0.9239, 0.3827, 1.0), (0.9808, 0.1951, -1.0), (0.9808, 0.1951, 1.0), (1.0, 0.0, -1.0), (1.0, 0.0, 1.0), (0.9808, -0.1951, -1.0), (0.9808, -0.1951, 1.0), (0.9239, -0.3827, -1.0), (0.9239, -0.3827, 1.0), (0.8315, -0.5556, -1.0), (0.8315, -0.5556, 1.0), (0.7071, -0.7071, -1.0), (0.7071, -0.7071, 1.0), (0.5556, -0.8315, -1.0), (0.5556, -0.8315, 1.0), (0.3827, -0.9239, -1.0), (0.3827, -0.9239, 1.0), (0.1951, -0.9808, -1.0), (0.1951, -0.9808, 1.0), (0.0, -1.0, -1.0), (0.0, -1.0, 1.0), (-0.1951, -0.9808, -1.0), (-0.1951, -0.9808, 1.0), (-0.3827, -0.9239, -1.0), (-0.3827, -0.9239, 1.0), (-0.5556, -0.8315, -1.0), (-0.5556, -0.8315, 1.0), (-0.7071, -0.7071, -1.0), (-0.7071, -0.7071, 1.0), (-0.8315, -0.5556, -1.0), (-0.8315, -0.5556, 1.0), (-0.9239, -0.3827, -1.0), (-0.9239, -0.3827, 1.0), (-0.9808, -0.1951, -1.0), (-0.9808, -0.1951, 1.0), (-1.0, 0.0, -1.0), (-1.0, 0.0, 1.0), (-0.9808, 0.1951, -1.0), (-0.9808, 0.1951, 1.0), (-0.9239, 0.3827, -1.0), (-0.9239, 0.3827, 1.0), (-0.8315, 0.5556, -1.0), (-0.8315, 0.5556, 1.0), (-0.7071, 0.7071, -1.0), (-0.7071, 0.7071, 1.0), (-0.5556, 0.8315, -1.0), (-0.5556, 0.8315, 1.0), (-0.3827, 0.9239, -1.0), (-0.3827, 0.9239, 1.0), (-0.1951, 0.9808, -1.0), (-0.1951, 0.9808, 1.0)], [], [(0, 1, 3, 2), (2, 3, 5, 4), (4, 5, 7, 6), (6, 7, 9, 8), (8, 9, 11, 10), (10, 11, 13, 12), (12, 13, 15, 14), (14, 15, 17, 16), (16, 17, 19, 18), (18, 19, 21, 20), (20, 21, 23, 22), (22, 23, 25, 24), (24, 25, 27, 26), (26, 27, 29, 28), (28, 29, 31, 30), (30, 31, 33, 32), (32, 33, 35, 34), (34, 35, 37, 36), (36, 37, 39, 38), (38, 39, 41, 40), (40, 41, 43, 42), (42, 43, 45, 44), (44, 45, 47, 46), (46, 47, 49, 48), (48, 49, 51, 50), (50, 51, 53, 52), (52, 53, 55, 54), (54, 55, 57, 56), (56, 57, 59, 58), (58, 59, 61, 60), (3, 1, 63, 61, 59, 57, 55, 53, 51, 49, 47, 45, 43, 41, 39, 37, 35, 33, 31, 29, 27, 25, 23, 21, 19, 17, 15, 13, 11, 9, 7, 5), (60, 61, 63, 62), (62, 63, 1, 0), (0, 2, 4, 6, 8, 10, 12, 14, 16, 18, 20, 22, 24, 26, 28, 30, 32, 34, 36, 38, 40, 42, 44, 46, 48, 50, 52, 54, 56, 58, 60, 62)])
_uv = me_cylinder_005.uv_layers.new(name='UVMap')
_uv.uv.foreach_set('vector', [1.0, 0.5, 1.0, 1.0, 0.9688, 1.0, 0.9688, 0.5, 0.9688, 0.5, 0.9688, 1.0, 0.9375, 1.0, 0.9375, 0.5, 0.9375, 0.5, 0.9375, 1.0, 0.9062, 1.0, 0.9062, 0.5, 0.9062, 0.5, 0.9062, 1.0, 0.875, 1.0, 0.875, 0.5, 0.875, 0.5, 0.875, 1.0, 0.8438, 1.0, 0.8438, 0.5, 0.8438, 0.5, 0.8438, 1.0, 0.8125, 1.0, 0.8125, 0.5, 0.8125, 0.5, 0.8125, 1.0, 0.7812, 1.0, 0.7812, 0.5, 0.7812, 0.5, 0.7812, 1.0, 0.75, 1.0, 0.75, 0.5, 0.75, 0.5, 0.75, 1.0, 0.7188, 1.0, 0.7188, 0.5, 0.7188, 0.5, 0.7188, 1.0, 0.6875, 1.0, 0.6875, 0.5, 0.6875, 0.5, 0.6875, 1.0, 0.6562, 1.0, 0.6562, 0.5, 0.6562, 0.5, 0.6562, 1.0, 0.625, 1.0, 0.625, 0.5, 0.625, 0.5, 0.625, 1.0, 0.5938, 1.0, 0.5938, 0.5, 0.5938, 0.5, 0.5938, 1.0, 0.5625, 1.0, 0.5625, 0.5, 0.5625, 0.5, 0.5625, 1.0, 0.5312, 1.0, 0.5312, 0.5, 0.5312, 0.5, 0.5312, 1.0, 0.5, 1.0, 0.5, 0.5, 0.5, 0.5, 0.5, 1.0, 0.4688, 1.0, 0.4688, 0.5, 0.4688, 0.5, 0.4688, 1.0, 0.4375, 1.0, 0.4375, 0.5, 0.4375, 0.5, 0.4375, 1.0, 0.4062, 1.0, 0.4062, 0.5, 0.4062, 0.5, 0.4062, 1.0, 0.375, 1.0, 0.375, 0.5, 0.375, 0.5, 0.375, 1.0, 0.3438, 1.0, 0.3438, 0.5, 0.3438, 0.5, 0.3438, 1.0, 0.3125, 1.0, 0.3125, 0.5, 0.3125, 0.5, 0.3125, 1.0, 0.2812, 1.0, 0.2812, 0.5, 0.2812, 0.5, 0.2812, 1.0, 0.25, 1.0, 0.25, 0.5, 0.25, 0.5, 0.25, 1.0, 0.2188, 1.0, 0.2188, 0.5, 0.2188, 0.5, 0.2188, 1.0, 0.1875, 1.0, 0.1875, 0.5, 0.1875, 0.5, 0.1875, 1.0, 0.1562, 1.0, 0.1562, 0.5, 0.1562, 0.5, 0.1562, 1.0, 0.125, 1.0, 0.125, 0.5, 0.125, 0.5, 0.125, 1.0, 0.09375, 1.0, 0.09375, 0.5, 0.09375, 0.5, 0.09375, 1.0, 0.0625, 1.0, 0.0625, 0.5, 0.2968, 0.4854, 0.25, 0.49, 0.2032, 0.4854, 0.1582, 0.4717, 0.1167, 0.4496, 0.08029, 0.4197, 0.05045, 0.3833, 0.02827, 0.3418, 0.01461, 0.2968, 0.01, 0.25, 0.01461, 0.2032, 0.02827, 0.1582, 0.05045, 0.1167, 0.08029, 0.08029, 0.1167, 0.05045, 0.1582, 0.02827, 0.2032, 0.01461, 0.25, 0.01, 0.2968, 0.01461, 0.3418, 0.02827, 0.3833, 0.05045, 0.4197, 0.08029, 0.4496, 0.1167, 0.4717, 0.1582, 0.4854, 0.2032, 0.49, 0.25, 0.4854, 0.2968, 0.4717, 0.3418, 0.4496, 0.3833, 0.4197, 0.4197, 0.3833, 0.4496, 0.3418, 0.4717, 0.0625, 0.5, 0.0625, 1.0, 0.03125, 1.0, 0.03125, 0.5, 0.03125, 0.5, 0.03125, 1.0, 0.0, 1.0, 0.0, 0.5, 0.75, 0.49, 0.7968, 0.4854, 0.8418, 0.4717, 0.8833, 0.4496, 0.9197, 0.4197, 0.9496, 0.3833, 0.9717, 0.3418, 0.9854, 0.2968, 0.99, 0.25, 0.9854, 0.2032, 0.9717, 0.1582, 0.9496, 0.1167, 0.9197, 0.08029, 0.8833, 0.05045, 0.8418, 0.02827, 0.7968, 0.01461, 0.75, 0.01, 0.7032, 0.01461, 0.6582, 0.02827, 0.6167, 0.05045, 0.5803, 0.08029, 0.5504, 0.1167, 0.5283, 0.1582, 0.5146, 0.2032, 0.51, 0.25, 0.5146, 0.2968, 0.5283, 0.3418, 0.5504, 0.3833, 0.5803, 0.4197, 0.6167, 0.4496, 0.6582, 0.4717, 0.7032, 0.4854])
me_cylinder_005.materials.append(mat_material_002)
me_cylinder_005.update()
me_cylinder_004 = bpy.data.meshes.new('Cylinder.004')
me_cylinder_004.from_pydata([(0.0, 1.0, -1.0), (0.0, 1.0, 1.0), (0.1951, 0.9808, -1.0), (0.1951, 0.9808, 1.0), (0.3827, 0.9239, -1.0), (0.3827, 0.9239, 1.0), (0.5556, 0.8315, -1.0), (0.5556, 0.8315, 1.0), (0.7071, 0.7071, -1.0), (0.7071, 0.7071, 1.0), (0.8315, 0.5556, -1.0), (0.8315, 0.5556, 1.0), (0.9239, 0.3827, -1.0), (0.9239, 0.3827, 1.0), (0.9808, 0.1951, -1.0), (0.9808, 0.1951, 1.0), (1.0, 0.0, -1.0), (1.0, 0.0, 1.0), (0.9808, -0.1951, -1.0), (0.9808, -0.1951, 1.0), (0.9239, -0.3827, -1.0), (0.9239, -0.3827, 1.0), (0.8315, -0.5556, -1.0), (0.8315, -0.5556, 1.0), (0.7071, -0.7071, -1.0), (0.7071, -0.7071, 1.0), (0.5556, -0.8315, -1.0), (0.5556, -0.8315, 1.0), (0.3827, -0.9239, -1.0), (0.3827, -0.9239, 1.0), (0.1951, -0.9808, -1.0), (0.1951, -0.9808, 1.0), (0.0, -1.0, -1.0), (0.0, -1.0, 1.0), (-0.1951, -0.9808, -1.0), (-0.1951, -0.9808, 1.0), (-0.3827, -0.9239, -1.0), (-0.3827, -0.9239, 1.0), (-0.5556, -0.8315, -1.0), (-0.5556, -0.8315, 1.0), (-0.7071, -0.7071, -1.0), (-0.7071, -0.7071, 1.0), (-0.8315, -0.5556, -1.0), (-0.8315, -0.5556, 1.0), (-0.9239, -0.3827, -1.0), (-0.9239, -0.3827, 1.0), (-0.9808, -0.1951, -1.0), (-0.9808, -0.1951, 1.0), (-1.0, 0.0, -1.0), (-1.0, 0.0, 1.0), (-0.9808, 0.1951, -1.0), (-0.9808, 0.1951, 1.0), (-0.9239, 0.3827, -1.0), (-0.9239, 0.3827, 1.0), (-0.8315, 0.5556, -1.0), (-0.8315, 0.5556, 1.0), (-0.7071, 0.7071, -1.0), (-0.7071, 0.7071, 1.0), (-0.5556, 0.8315, -1.0), (-0.5556, 0.8315, 1.0), (-0.3827, 0.9239, -1.0), (-0.3827, 0.9239, 1.0), (-0.1951, 0.9808, -1.0), (-0.1951, 0.9808, 1.0)], [], [(0, 1, 3, 2), (2, 3, 5, 4), (4, 5, 7, 6), (6, 7, 9, 8), (8, 9, 11, 10), (10, 11, 13, 12), (12, 13, 15, 14), (14, 15, 17, 16), (16, 17, 19, 18), (18, 19, 21, 20), (20, 21, 23, 22), (22, 23, 25, 24), (24, 25, 27, 26), (26, 27, 29, 28), (28, 29, 31, 30), (30, 31, 33, 32), (32, 33, 35, 34), (34, 35, 37, 36), (36, 37, 39, 38), (38, 39, 41, 40), (40, 41, 43, 42), (42, 43, 45, 44), (44, 45, 47, 46), (46, 47, 49, 48), (48, 49, 51, 50), (50, 51, 53, 52), (52, 53, 55, 54), (54, 55, 57, 56), (56, 57, 59, 58), (58, 59, 61, 60), (3, 1, 63, 61, 59, 57, 55, 53, 51, 49, 47, 45, 43, 41, 39, 37, 35, 33, 31, 29, 27, 25, 23, 21, 19, 17, 15, 13, 11, 9, 7, 5), (60, 61, 63, 62), (62, 63, 1, 0), (0, 2, 4, 6, 8, 10, 12, 14, 16, 18, 20, 22, 24, 26, 28, 30, 32, 34, 36, 38, 40, 42, 44, 46, 48, 50, 52, 54, 56, 58, 60, 62)])
_uv = me_cylinder_004.uv_layers.new(name='UVMap')
_uv.uv.foreach_set('vector', [-0.6667, 1.103, -0.7821, 0.1282, -0.7212, 0.121, -0.6058, 1.095, -0.6058, 1.095, -0.7212, 0.121, -0.6603, 0.1137, -0.5449, 1.088, -0.5449, 1.088, -0.6603, 0.1137, -0.5994, 0.1065, -0.484, 1.081, -0.484, 1.081, -0.5994, 0.1065, -0.5385, 0.09931, -0.4231, 1.074, -0.4231, 1.074, -0.5385, 0.09931, -0.4776, 0.0921, -0.3622, 1.067, -0.3622, 1.067, -0.4776, 0.0921, -0.4167, 0.08489, -0.3013, 1.059, -0.3013, 1.059, -0.4167, 0.08489, -0.3558, 0.07767, -0.2404, 1.052, -0.2404, 1.052, -0.3558, 0.07767, -0.2949, 0.07046, -0.1795, 1.045, -0.1795, 1.045, -0.2949, 0.07046, -0.234, 0.06325, -0.1186, 1.038, -0.1186, 1.038, -0.234, 0.06325, -0.1731, 0.05604, -0.05765, 1.031, -0.05765, 1.031, -0.1731, 0.05604, -0.1122, 0.04882, 0.003258, 1.023, 0.003258, 1.023, -0.1122, 0.04882, -0.05125, 0.04161, 0.06416, 1.016, 0.06416, 1.016, -0.05125, 0.04161, 0.00966, 0.0344, 0.1251, 1.009, 0.1251, 1.009, 0.00966, 0.0344, 0.07057, 0.02718, 0.186, 1.002, 0.186, 1.002, 0.07057, 0.02718, 0.1315, 0.01997, 0.2469, 0.9945, 0.2469, 0.9945, 0.1315, 0.01997, 0.1924, 0.01276, 0.3078, 0.9872, 0.3078, 0.9872, 0.1924, 0.01276, 0.2533, 0.005544, 0.3687, 0.98, 0.3687, 0.98, 0.2533, 0.005544, 0.3142, -0.001669, 0.4296, 0.9728, 0.4296, 0.9728, 0.3142, -0.001669, 0.3751, -0.008882, 0.4905, 0.9656, 0.4905, 0.9656, 0.3751, -0.008882, 0.436, -0.01609, 0.5514, 0.9584, 0.8095, -0.01338, 0.8213, 1.022, 0.7566, 1.023, 0.7448, -0.01264, 0.6123, 0.9512, 0.4969, -0.02331, 0.5578, -0.03052, 0.6732, 0.944, 0.6732, 0.944, 0.5578, -0.03052, 0.6187, -0.03773, 0.7341, 0.9368, 0.7341, 0.9368, 0.6187, -0.03773, 0.6796, -0.04495, 0.795, 0.9295, 0.795, 0.9295, 0.6796, -0.04495, 0.7405, -0.05216, 0.8559, 0.9223, 0.8559, 0.9223, 0.7405, -0.05216, 0.8014, -0.05937, 0.9168, 0.9151, 0.9168, 0.9151, 0.8014, -0.05937, 0.8623, -0.06659, 0.9777, 0.9079, 0.9777, 0.9079, 0.8623, -0.06659, 0.9232, -0.0738, 1.039, 0.9007, 1.039, 0.9007, 0.9232, -0.0738, 0.9841, -0.08101, 1.1, 0.8935, 1.1, 0.8935, 0.9841, -0.08101, 1.045, -0.08823, 1.16, 0.8863, 1.529, 0.9743, 1.37, 1.12, 1.185, 1.233, 0.9821, 1.307, 0.7686, 1.34, 0.5527, 1.33, 0.3427, 1.279, 0.1468, 1.188, -0.02755, 1.06, -0.1736, 0.9009, -0.2859, 0.7163, -0.3599, 0.5132, -0.3929, 0.2997, -0.3836, 0.08374, -0.3323, -0.1262, -0.2411, -0.3221, -0.1134, -0.4965, 0.04582, -0.6426, 0.2305, -0.7548, 0.4335, -0.8288, 0.6471, -0.8618, 0.863, -0.8525, 1.073, -0.8012, 1.269, -0.71, 1.443, -0.5823, 1.589, -0.4231, 1.702, -0.2384, 1.776, -0.03537, 1.809, 0.1782, 1.799, 0.3941, 1.748, 0.6041, 1.657, 0.8, 1.16, 0.8863, 1.045, -0.08823, 1.106, -0.09544, 1.221, 0.879, 1.221, 0.879, 1.106, -0.09544, 1.167, -0.1027, 1.282, 0.8718, 1.775, 0.5854, 1.817, 0.3739, 1.817, 0.1583, 1.775, -0.05319, 1.692, -0.2524, 1.572, -0.4317, 1.42, -0.5842, 1.241, -0.704, 1.041, -0.7865, 0.8298, -0.8286, 0.6142, -0.8286, 0.4027, -0.7865, 0.2035, -0.704, 0.0242, -0.5842, -0.1283, -0.4317, -0.2481, -0.2524, -0.3306, -0.05319, -0.3727, 0.1583, -0.3727, 0.3739, -0.3306, 0.5854, -0.2481, 0.7846, -0.1283, 0.9639, 0.0242, 1.116, 0.2035, 1.236, 0.4027, 1.319, 0.6142, 1.361, 0.8298, 1.361, 1.041, 1.319, 1.241, 1.236, 1.42, 1.116, 1.572, 0.9639, 1.692, 0.7846])
me_cylinder_004.materials.append(mat_material_002)
me_cylinder_004.update()
me_cylinder_007 = bpy.data.meshes.new('Cylinder.007')
me_cylinder_007.from_pydata([(0.0, 1.0, -1.0), (0.0, 1.0, 1.0), (0.1951, 0.9808, -1.0), (0.1951, 0.9808, 1.0), (0.3827, 0.9239, -1.0), (0.3827, 0.9239, 1.0), (0.5556, 0.8315, -1.0), (0.5556, 0.8315, 1.0), (0.7071, 0.7071, -1.0), (0.7071, 0.7071, 1.0), (0.8315, 0.5556, -1.0), (0.8315, 0.5556, 1.0), (0.9239, 0.3827, -1.0), (0.9239, 0.3827, 1.0), (0.9808, 0.1951, -1.0), (0.9808, 0.1951, 1.0), (1.0, 0.0, -1.0), (1.0, 0.0, 1.0), (0.9808, -0.1951, -1.0), (0.9808, -0.1951, 1.0), (0.9239, -0.3827, -1.0), (0.9239, -0.3827, 1.0), (0.8315, -0.5556, -1.0), (0.8315, -0.5556, 1.0), (0.7071, -0.7071, -1.0), (0.7071, -0.7071, 1.0), (0.5556, -0.8315, -1.0), (0.5556, -0.8315, 1.0), (0.3827, -0.9239, -1.0), (0.3827, -0.9239, 1.0), (0.1951, -0.9808, -1.0), (0.1951, -0.9808, 1.0), (0.0, -1.0, -1.0), (0.0, -1.0, 1.0), (-0.1951, -0.9808, -1.0), (-0.1951, -0.9808, 1.0), (-0.3827, -0.9239, -1.0), (-0.3827, -0.9239, 1.0), (-0.5556, -0.8315, -1.0), (-0.5556, -0.8315, 1.0), (-0.7071, -0.7071, -1.0), (-0.7071, -0.7071, 1.0), (-0.8315, -0.5556, -1.0), (-0.8315, -0.5556, 1.0), (-0.9239, -0.3827, -1.0), (-0.9239, -0.3827, 1.0), (-0.9808, -0.1951, -1.0), (-0.9808, -0.1951, 1.0), (-1.0, 0.0, -1.0), (-1.0, 0.0, 1.0), (-0.9808, 0.1951, -1.0), (-0.9808, 0.1951, 1.0), (-0.9239, 0.3827, -1.0), (-0.9239, 0.3827, 1.0), (-0.8315, 0.5556, -1.0), (-0.8315, 0.5556, 1.0), (-0.7071, 0.7071, -1.0), (-0.7071, 0.7071, 1.0), (-0.5556, 0.8315, -1.0), (-0.5556, 0.8315, 1.0), (-0.3827, 0.9239, -1.0), (-0.3827, 0.9239, 1.0), (-0.1951, 0.9808, -1.0), (-0.1951, 0.9808, 1.0), (2.146e-08, 0.956, -1.372), (0.1951, 0.9371, -1.37), (0.3827, 0.8809, -1.363), (0.5556, 0.7896, -1.352), (0.7071, 0.6667, -1.337), (0.8315, 0.5171, -1.319), (0.9239, 0.3463, -1.299), (0.9808, 0.161, -1.277), (1.0, -0.03165, -1.253), (0.9808, -0.2243, -1.23), (0.9239, -0.4096, -1.208), (0.8315, -0.5804, -1.188), (0.7071, -0.7301, -1.17), (0.5556, -0.8529, -1.155), (0.3827, -0.9442, -1.144), (0.1951, -1.0, -1.137), (7.784e-09, -1.019, -1.135), (-0.1951, -1.0, -1.137), (-0.3827, -0.9442, -1.144), (-0.5556, -0.8529, -1.155), (-0.7071, -0.7301, -1.17), (-0.8315, -0.5804, -1.188), (-0.9239, -0.4096, -1.208), (-0.9808, -0.2243, -1.23), (-1.0, -0.03165, -1.253), (-0.9808, 0.161, -1.277), (-0.9239, 0.3463, -1.299), (-0.8315, 0.5171, -1.319), (-0.7071, 0.6667, -1.337), (-0.5556, 0.7896, -1.352), (-0.3827, 0.8809, -1.363), (-0.1951, 0.9371, -1.37), (4.235e-08, 0.8358, -1.734), (0.1951, 0.8175, -1.73), (0.3827, 0.7634, -1.716), (0.5556, 0.6755, -1.695), (0.7071, 0.5573, -1.665), (0.8315, 0.4131, -1.63), (0.9239, 0.2487, -1.59), (0.9808, 0.07029, -1.546), (1.0, -0.1152, -1.5), (0.9808, -0.3008, -1.454), (0.9239, -0.4792, -1.41), (0.8315, -0.6436, -1.37), (0.7071, -0.7877, -1.334), (0.5556, -0.906, -1.305), (0.3827, -0.9939, -1.284), (0.1951, -1.048, -1.27), (1.534e-08, -1.066, -1.266), (-0.1951, -1.048, -1.27), (-0.3827, -0.9939, -1.284), (-0.5556, -0.906, -1.305), (-0.7071, -0.7877, -1.334), (-0.8315, -0.6436, -1.37), (-0.9239, -0.4792, -1.41), (-0.9808, -0.3008, -1.454), (-1.0, -0.1152, -1.5), (-0.9808, 0.07029, -1.546), (-0.9239, 0.2487, -1.59), (-0.8315, 0.4131, -1.63), (-0.7071, 0.5573, -1.665), (-0.5556, 0.6755, -1.695), (-0.3827, 0.7634, -1.716), (-0.1951, 0.8175, -1.73), (6.217e-08, 0.6423, -2.077), (0.1951, 0.6252, -2.071), (0.3827, 0.5745, -2.051), (0.5556, 0.4921, -2.02), (0.7071, 0.3813, -1.977), (0.8315, 0.2463, -1.925), (0.9239, 0.09225, -1.865), (0.9808, -0.07489, -1.801), (1.0, -0.2487, -1.734), (0.9808, -0.4225, -1.666), (0.9239, -0.5897, -1.602), (0.8315, -0.7437, -1.542), (0.7071, -0.8788, -1.49), (0.5556, -0.9896, -1.448), (0.3827, -1.072, -1.416), (0.1951, -1.123, -1.396), (2.248e-08, -1.14, -1.39), (-0.1951, -1.123, -1.396), (-0.3827, -1.072, -1.416), (-0.5556, -0.9896, -1.448), (-0.7071, -0.8788, -1.49), (-0.8315, -0.7437, -1.542), (-0.9239, -0.5897, -1.602), (-0.9808, -0.4225, -1.666), (-1.0, -0.2487, -1.734), (-0.9808, -0.07489, -1.801), (-0.9239, 0.09225, -1.865), (-0.8315, 0.2463, -1.925), (-0.7071, 0.3813, -1.977), (-0.5556, 0.4921, -2.02), (-0.3827, 0.5745, -2.051), (-0.1951, 0.6252, -2.071), (8.042e-08, 0.3802, -2.394), (0.1951, 0.3647, -2.385), (0.3827, 0.3186, -2.36), (0.5556, 0.2439, -2.319), (0.7071, 0.1433, -2.263), (0.8315, 0.02068, -2.196), (0.9239, -0.1192, -2.119), (0.9808, -0.271, -2.035), (1.0, -0.4288, -1.948), (0.9808, -0.5866, -1.862), (0.9239, -0.7384, -1.778), (0.8315, -0.8783, -1.701), (0.7071, -1.001, -1.634), (0.5556, -1.101, -1.578), (0.3827, -1.176, -1.537), (0.1951, -1.222, -1.512), (2.903e-08, -1.238, -1.503), (-0.1951, -1.222, -1.512), (-0.3827, -1.176, -1.537), (-0.5556, -1.101, -1.578), (-0.7071, -1.001, -1.634), (-0.8315, -0.8783, -1.701), (-0.9239, -0.7384, -1.778), (-0.9808, -0.5866, -1.862), (-1.0, -0.4288, -1.948), (-0.9808, -0.271, -2.035), (-0.9239, -0.1192, -2.119), (-0.8315, 0.02068, -2.196), (-0.7071, 0.1433, -2.263), (-0.5556, 0.2439, -2.319), (-0.3827, 0.3186, -2.36), (-0.1951, 0.3647, -2.385), (9.665e-08, 0.05609, -2.675), (0.1951, 0.04251, -2.665), (0.3827, 0.002267, -2.634), (0.5556, -0.06308, -2.585), (0.7071, -0.151, -2.518), (0.8315, -0.2582, -2.437), (0.9239, -0.3804, -2.344), (0.9808, -0.5131, -2.244), (1.0, -0.651, -2.139), (0.9808, -0.789, -2.035), (0.9239, -0.9216, -1.934), (0.8315, -1.044, -1.842), (0.7071, -1.151, -1.761), (0.5556, -1.239, -1.694), (0.3827, -1.304, -1.644), (0.1951, -1.345, -1.614), (3.483e-08, -1.358, -1.604), (-0.1951, -1.345, -1.614), (-0.3827, -1.304, -1.644), (-0.5556, -1.239, -1.694), (-0.7071, -1.151, -1.761), (-0.8315, -1.044, -1.842), (-0.9239, -0.9216, -1.934), (-0.9808, -0.789, -2.035), (-1.0, -0.651, -2.139), (-0.9808, -0.5131, -2.244), (-0.9239, -0.3804, -2.344), (-0.8315, -0.2582, -2.437), (-0.7071, -0.151, -2.518), (-0.5556, -0.06308, -2.585), (-0.3827, 0.002267, -2.634), (-0.1951, 0.04251, -2.665), (1.105e-07, -0.3221, -2.915), (0.1951, -0.3334, -2.903), (0.3827, -0.3669, -2.868), (0.5556, -0.4212, -2.811), (0.7071, -0.4943, -2.735), (0.8315, -0.5834, -2.642), (0.9239, -0.685, -2.536), (0.9808, -0.7953, -2.421), (1.0, -0.9099, -2.302), (0.9808, -1.025, -2.182), (0.9239, -1.135, -2.067), (0.8315, -1.236, -1.961), (0.7071, -1.326, -1.868), (0.5556, -1.399, -1.792), (0.3827, -1.453, -1.735), (0.1951, -1.486, -1.701), (3.974e-08, -1.498, -1.689), (-0.1951, -1.486, -1.701), (-0.3827, -1.453, -1.735), (-0.5556, -1.399, -1.792), (-0.7071, -1.326, -1.868), (-0.8315, -1.236, -1.961), (-0.9239, -1.135, -2.067), (-0.9808, -1.025, -2.182), (-1.0, -0.9099, -2.302), (-0.9808, -0.7953, -2.421), (-0.9239, -0.685, -2.536), (-0.8315, -0.5834, -2.642), (-0.7071, -0.4943, -2.735), (-0.5556, -0.4212, -2.811), (-0.3827, -0.3669, -2.868), (-0.1951, -0.3334, -2.903), (1.215e-07, -0.7452, -3.106), (0.1951, -0.7539, -3.093), (0.3827, -0.7797, -3.055), (0.5556, -0.8217, -2.992), (0.7071, -0.8781, -2.908), (0.8315, -0.9469, -2.806), (0.9239, -1.025, -2.689), (0.9808, -1.111, -2.563), (1.0, -1.199, -2.431), (0.9808, -1.288, -2.299), (0.9239, -1.373, -2.173), (0.8315, -1.451, -2.056), (0.7071, -1.52, -1.954), (0.5556, -1.577, -1.87), (0.3827, -1.619, -1.808), (0.1951, -1.644, -1.769), (4.363e-08, -1.653, -1.756), (-0.1951, -1.644, -1.769), (-0.3827, -1.619, -1.808), (-0.5556, -1.577, -1.87), (-0.7071, -1.52, -1.954), (-0.8315, -1.451, -2.056), (-0.9239, -1.373, -2.173), (-0.9808, -1.288, -2.299), (-1.0, -1.199, -2.431), (-0.9808, -1.111, -2.563), (-0.9239, -1.025, -2.689), (-0.8315, -0.9469, -2.806), (-0.7071, -0.8781, -2.908), (-0.5556, -0.8217, -2.992), (-0.3827, -0.7797, -3.055), (-0.1951, -0.7539, -3.093), (1.296e-07, -1.203, -3.245), (0.1951, -1.208, -3.232), (0.3827, -1.226, -3.191), (0.5556, -1.255, -3.124), (0.7071, -1.293, -3.034), (0.8315, -1.34, -2.925), (0.9239, -1.393, -2.801), (0.9808, -1.451, -2.665), (1.0, -1.512, -2.525), (0.9808, -1.572, -2.384), (0.9239, -1.63, -2.249), (0.8315, -1.683, -2.125), (0.7071, -1.73, -2.015), (0.5556, -1.769, -1.926), (0.3827, -1.797, -1.859), (0.1951, -1.815, -1.818), (4.641e-08, -1.821, -1.804), (-0.1951, -1.815, -1.818), (-0.3827, -1.797, -1.859), (-0.5556, -1.769, -1.926), (-0.7071, -1.73, -2.015), (-0.8315, -1.683, -2.125), (-0.9239, -1.63, -2.249), (-0.9808, -1.572, -2.384), (-1.0, -1.512, -2.525), (-0.9808, -1.451, -2.665), (-0.9239, -1.393, -2.801), (-0.8315, -1.34, -2.925), (-0.7071, -1.293, -3.034), (-0.5556, -1.255, -3.124), (-0.3827, -1.226, -3.191), (-0.1951, -1.208, -3.232), (1.344e-07, -1.683, -3.329), (0.1951, -1.686, -3.314), (0.3827, -1.695, -3.272), (0.5556, -1.709, -3.202), (0.7071, -1.729, -3.109), (0.8315, -1.753, -2.996), (0.9239, -1.78, -2.867), (0.9808, -1.809, -2.726), (1.0, -1.839, -2.58), (0.9808, -1.87, -2.434), (0.9239, -1.899, -2.294), (0.8315, -1.926, -2.165), (0.7071, -1.95, -2.051), (0.5556, -1.97, -1.958), (0.3827, -1.984, -1.889), (0.1951, -1.993, -1.846), (4.801e-08, -1.996, -1.832), (-0.1951, -1.993, -1.846), (-0.3827, -1.984, -1.889), (-0.5556, -1.97, -1.958), (-0.7071, -1.95, -2.051), (-0.8315, -1.926, -2.165), (-0.9239, -1.899, -2.294), (-0.9808, -1.87, -2.434), (-1.0, -1.839, -2.58), (-0.9808, -1.809, -2.726), (-0.9239, -1.78, -2.867), (-0.8315, -1.753, -2.996), (-0.7071, -1.729, -3.109), (-0.5556, -1.709, -3.202), (-0.3827, -1.695, -3.272), (-0.1951, -1.686, -3.314), (1.358e-07, -2.175, -3.354), (0.1951, -2.175, -3.339), (0.3827, -2.175, -3.296), (0.5556, -2.175, -3.226), (0.7071, -2.175, -3.132), (0.8315, -2.175, -3.017), (0.9239, -2.175, -2.886), (0.9808, -2.175, -2.744), (1.0, -2.175, -2.596), (0.9808, -2.175, -2.449), (0.9239, -2.175, -2.306), (0.8315, -2.175, -2.175), (0.7071, -2.175, -2.061), (0.5556, -2.175, -1.966), (0.3827, -2.175, -1.896), (0.1951, -2.175, -1.853), (4.839e-08, -2.175, -1.839), (-0.1951, -2.175, -1.853), (-0.3827, -2.175, -1.896), (-0.5556, -2.175, -1.966), (-0.7071, -2.175, -2.061), (-0.8315, -2.175, -2.175), (-0.9239, -2.175, -2.306), (-0.9808, -2.175, -2.449), (-1.0, -2.175, -2.596), (-0.9808, -2.175, -2.744), (-0.9239, -2.175, -2.886), (-0.8315, -2.175, -3.017), (-0.7071, -2.175, -3.132), (-0.5556, -2.175, -3.226), (-0.3827, -2.175, -3.296), (-0.1951, -2.175, -3.339)], [], [(0, 1, 3, 2), (2, 3, 5, 4), (4, 5, 7, 6), (6, 7, 9, 8), (8, 9, 11, 10), (10, 11, 13, 12), (12, 13, 15, 14), (14, 15, 17, 16), (16, 17, 19, 18), (18, 19, 21, 20), (20, 21, 23, 22), (22, 23, 25, 24), (24, 25, 27, 26), (26, 27, 29, 28), (28, 29, 31, 30), (30, 31, 33, 32), (32, 33, 35, 34), (34, 35, 37, 36), (36, 37, 39, 38), (38, 39, 41, 40), (40, 41, 43, 42), (42, 43, 45, 44), (44, 45, 47, 46), (46, 47, 49, 48), (48, 49, 51, 50), (50, 51, 53, 52), (52, 53, 55, 54), (54, 55, 57, 56), (56, 57, 59, 58), (58, 59, 61, 60), (3, 1, 63, 61, 59, 57, 55, 53, 51, 49, 47, 45, 43, 41, 39, 37, 35, 33, 31, 29, 27, 25, 23, 21, 19, 17, 15, 13, 11, 9, 7, 5), (60, 61, 63, 62), (62, 63, 1, 0), (2, 4, 66, 65), (79, 80, 112, 111), (20, 22, 75, 74), (38, 40, 84, 83), (56, 58, 93, 92), (12, 14, 71, 70), (30, 32, 80, 79), (48, 50, 89, 88), (4, 6, 67, 66), (22, 24, 76, 75), (40, 42, 85, 84), (58, 60, 94, 93), (14, 16, 72, 71), (32, 34, 81, 80), (50, 52, 90, 89), (6, 8, 68, 67), (24, 26, 77, 76), (42, 44, 86, 85), (60, 62, 95, 94), (16, 18, 73, 72), (34, 36, 82, 81), (52, 54, 91, 90), (8, 10, 69, 68), (26, 28, 78, 77), (44, 46, 87, 86), (0, 2, 65, 64), (62, 0, 64, 95), (18, 20, 74, 73), (36, 38, 83, 82), (54, 56, 92, 91), (10, 12, 70, 69), (28, 30, 79, 78), (46, 48, 88, 87), (114, 115, 147, 146), (66, 67, 99, 98), (93, 94, 126, 125), (80, 81, 113, 112), (67, 68, 100, 99), (94, 95, 127, 126), (81, 82, 114, 113), (68, 69, 101, 100), (95, 64, 96, 127), (82, 83, 115, 114), (69, 70, 102, 101), (83, 84, 116, 115), (70, 71, 103, 102), (84, 85, 117, 116), (71, 72, 104, 103), (85, 86, 118, 117), (72, 73, 105, 104), (86, 87, 119, 118), (73, 74, 106, 105), (87, 88, 120, 119), (74, 75, 107, 106), (88, 89, 121, 120), (75, 76, 108, 107), (89, 90, 122, 121), (76, 77, 109, 108), (90, 91, 123, 122), (77, 78, 110, 109), (64, 65, 97, 96), (91, 92, 124, 123), (78, 79, 111, 110), (65, 66, 98, 97), (92, 93, 125, 124), (149, 150, 182, 181), (101, 102, 134, 133), (115, 116, 148, 147), (102, 103, 135, 134), (116, 117, 149, 148), (103, 104, 136, 135), (117, 118, 150, 149), (104, 105, 137, 136), (118, 119, 151, 150), (105, 106, 138, 137), (119, 120, 152, 151), (106, 107, 139, 138), (120, 121, 153, 152), (107, 108, 140, 139), (121, 122, 154, 153), (108, 109, 141, 140), (122, 123, 155, 154), (109, 110, 142, 141), (96, 97, 129, 128), (123, 124, 156, 155), (110, 111, 143, 142), (97, 98, 130, 129), (124, 125, 157, 156), (111, 112, 144, 143), (98, 99, 131, 130), (125, 126, 158, 157), (112, 113, 145, 144), (99, 100, 132, 131), (126, 127, 159, 158), (113, 114, 146, 145), (100, 101, 133, 132), (127, 96, 128, 159), (184, 185, 217, 216), (136, 137, 169, 168), (150, 151, 183, 182), (137, 138, 170, 169), (151, 152, 184, 183), (138, 139, 171, 170), (152, 153, 185, 184), (139, 140, 172, 171), (153, 154, 186, 185), (140, 141, 173, 172), (154, 155, 187, 186), (141, 142, 174, 173), (128, 129, 161, 160), (155, 156, 188, 187), (142, 143, 175, 174), (129, 130, 162, 161), (156, 157, 189, 188), (143, 144, 176, 175), (130, 131, 163, 162), (157, 158, 190, 189), (144, 145, 177, 176), (131, 132, 164, 163), (158, 159, 191, 190), (145, 146, 178, 177), (132, 133, 165, 164), (159, 128, 160, 191), (146, 147, 179, 178), (133, 134, 166, 165), (147, 148, 180, 179), (134, 135, 167, 166), (148, 149, 181, 180), (135, 136, 168, 167), (219, 220, 252, 251), (171, 172, 204, 203), (185, 186, 218, 217), (172, 173, 205, 204), (186, 187, 219, 218), (173, 174, 206, 205), (160, 161, 193, 192), (187, 188, 220, 219), (174, 175, 207, 206), (161, 162, 194, 193), (188, 189, 221, 220), (175, 176, 208, 207), (162, 163, 195, 194), (189, 190, 222, 221), (176, 177, 209, 208), (163, 164, 196, 195), (190, 191, 223, 222), (177, 178, 210, 209), (164, 165, 197, 196), (191, 160, 192, 223), (178, 179, 211, 210), (165, 166, 198, 197), (179, 180, 212, 211), (166, 167, 199, 198), (180, 181, 213, 212), (167, 168, 200, 199), (181, 182, 214, 213), (168, 169, 201, 200), (182, 183, 215, 214), (169, 170, 202, 201), (183, 184, 216, 215), (170, 171, 203, 202), (254, 255, 287, 286), (206, 207, 239, 238), (193, 194, 226, 225), (220, 221, 253, 252), (207, 208, 240, 239), (194, 195, 227, 226), (221, 222, 254, 253), (208, 209, 241, 240), (195, 196, 228, 227), (222, 223, 255, 254), (209, 210, 242, 241), (196, 197, 229, 228), (223, 192, 224, 255), (210, 211, 243, 242), (197, 198, 230, 229), (211, 212, 244, 243), (198, 199, 231, 230), (212, 213, 245, 244), (199, 200, 232, 231), (213, 214, 246, 245), (200, 201, 233, 232), (214, 215, 247, 246), (201, 202, 234, 233), (215, 216, 248, 247), (202, 203, 235, 234), (216, 217, 249, 248), (203, 204, 236, 235), (217, 218, 250, 249), (204, 205, 237, 236), (218, 219, 251, 250), (205, 206, 238, 237), (192, 193, 225, 224), (276, 277, 309, 308), (241, 242, 274, 273), (228, 229, 261, 260), (255, 224, 256, 287), (242, 243, 275, 274), (229, 230, 262, 261), (243, 244, 276, 275), (230, 231, 263, 262), (244, 245, 277, 276), (231, 232, 264, 263), (245, 246, 278, 277), (232, 233, 265, 264), (246, 247, 279, 278), (233, 234, 266, 265), (247, 248, 280, 279), (234, 235, 267, 266), (248, 249, 281, 280), (235, 236, 268, 267), (249, 250, 282, 281), (236, 237, 269, 268), (250, 251, 283, 282), (237, 238, 270, 269), (224, 225, 257, 256), (251, 252, 284, 283), (238, 239, 271, 270), (225, 226, 258, 257), (252, 253, 285, 284), (239, 240, 272, 271), (226, 227, 259, 258), (253, 254, 286, 285), (240, 241, 273, 272), (227, 228, 260, 259), (311, 312, 344, 343), (263, 264, 296, 295), (277, 278, 310, 309), (264, 265, 297, 296), (278, 279, 311, 310), (265, 266, 298, 297), (279, 280, 312, 311), (266, 267, 299, 298), (280, 281, 313, 312), (267, 268, 300, 299), (281, 282, 314, 313), (268, 269, 301, 300), (282, 283, 315, 314), (269, 270, 302, 301), (256, 257, 289, 288), (283, 284, 316, 315), (270, 271, 303, 302), (257, 258, 290, 289), (284, 285, 317, 316), (271, 272, 304, 303), (258, 259, 291, 290), (285, 286, 318, 317), (272, 273, 305, 304), (259, 260, 292, 291), (286, 287, 319, 318), (273, 274, 306, 305), (260, 261, 293, 292), (287, 256, 288, 319), (274, 275, 307, 306), (261, 262, 294, 293), (275, 276, 308, 307), (262, 263, 295, 294), (346, 347, 379, 378), (298, 299, 331, 330), (312, 313, 345, 344), (299, 300, 332, 331), (313, 314, 346, 345), (300, 301, 333, 332), (314, 315, 347, 346), (301, 302, 334, 333), (288, 289, 321, 320), (315, 316, 348, 347), (302, 303, 335, 334), (289, 290, 322, 321), (316, 317, 349, 348), (303, 304, 336, 335), (290, 291, 323, 322), (317, 318, 350, 349), (304, 305, 337, 336), (291, 292, 324, 323), (318, 319, 351, 350), (305, 306, 338, 337), (292, 293, 325, 324), (319, 288, 320, 351), (306, 307, 339, 338), (293, 294, 326, 325), (307, 308, 340, 339), (294, 295, 327, 326), (308, 309, 341, 340), (295, 296, 328, 327), (309, 310, 342, 341), (296, 297, 329, 328), (310, 311, 343, 342), (297, 298, 330, 329), (352, 353, 354, 355, 356, 357, 358, 359, 360, 361, 362, 363, 364, 365, 366, 367, 368, 369, 370, 371, 372, 373, 374, 375, 376, 377, 378, 379, 380, 381, 382, 383), (333, 334, 366, 365), (320, 321, 353, 352), (347, 348, 380, 379), (334, 335, 367, 366), (321, 322, 354, 353), (348, 349, 381, 380), (335, 336, 368, 367), (322, 323, 355, 354), (349, 350, 382, 381), (336, 337, 369, 368), (323, 324, 356, 355), (350, 351, 383, 382), (337, 338, 370, 369), (324, 325, 357, 356), (351, 320, 352, 383), (338, 339, 371, 370), (325, 326, 358, 357), (339, 340, 372, 371), (326, 327, 359, 358), (340, 341, 373, 372), (327, 328, 360, 359), (341, 342, 374, 373), (328, 329, 361, 360), (342, 343, 375, 374), (329, 330, 362, 361), (343, 344, 376, 375), (330, 331, 363, 362), (344, 345, 377, 376), (331, 332, 364, 363), (345, 346, 378, 377), (332, 333, 365, 364)])
_uv = me_cylinder_007.uv_layers.new(name='UVMap')
_uv.uv.foreach_set('vector', [0.5552, 0.8581, 0.3847, 0.8622, 0.385, 0.8454, 0.5555, 0.8413, 0.5555, 0.8413, 0.385, 0.8454, 0.386, 0.8296, 0.5565, 0.8255, 0.5565, 0.8255, 0.386, 0.8296, 0.3876, 0.8154, 0.5581, 0.8113, 0.5581, 0.8113, 0.3876, 0.8154, 0.3898, 0.8033, 0.5603, 0.7992, 0.5332, 0.1544, 0.3749, 0.08196, 0.3807, 0.07086, 0.539, 0.1433, 0.539, 0.1433, 0.3807, 0.07086, 0.3872, 0.05786, 0.5454, 0.1303, 0.5454, 0.1303, 0.3872, 0.05786, 0.3941, 0.04344, 0.5524, 0.1159, 0.5524, 0.1159, 0.3941, 0.04344, 0.4013, 0.02817, 0.5595, 0.1006, 0.5595, 0.1006, 0.4013, 0.02817, 0.4084, 0.01264, 0.5666, 0.08508, 0.5666, 0.08508, 0.4084, 0.01264, 0.4151, -0.002574, 0.5734, 0.06987, 0.5734, 0.06987, 0.4151, -0.002574, 0.4212, -0.01687, 0.5795, 0.05557, 0.5795, 0.05557, 0.4212, -0.01687, 0.4265, -0.02971, 0.5848, 0.04273, 0.1762, 0.6078, 0.1751, 0.4373, 0.1873, 0.4398, 0.1884, 0.6102, 0.1884, 0.6102, 0.1873, 0.4398, 0.2015, 0.4417, 0.2026, 0.6121, 0.2026, 0.6121, 0.2015, 0.4417, 0.2173, 0.4429, 0.2184, 0.6134, 0.2184, 0.6134, 0.2173, 0.4429, 0.2341, 0.4435, 0.2352, 0.6139, 0.2352, 0.6139, 0.2341, 0.4435, 0.2512, 0.4434, 0.2523, 0.6138, 0.2523, 0.6138, 0.2512, 0.4434, 0.2679, 0.4426, 0.269, 0.613, 0.269, 0.613, 0.2679, 0.4426, 0.2837, 0.4411, 0.2848, 0.6115, 0.2848, 0.6115, 0.2837, 0.4411, 0.2978, 0.439, 0.299, 0.6094, 0.176, 0.1878, 0.2781, 0.3287, 0.2684, 0.3365, 0.1662, 0.1956, 0.1662, 0.1956, 0.2684, 0.3365, 0.2569, 0.3455, 0.1548, 0.2045, 0.1548, 0.2045, 0.2569, 0.3455, 0.2441, 0.3551, 0.142, 0.2142, 0.142, 0.2142, 0.2441, 0.3551, 0.2306, 0.3651, 0.1284, 0.2242, 0.1284, 0.2242, 0.2306, 0.3651, 0.2167, 0.3751, 0.1146, 0.2342, 0.1146, 0.2342, 0.2167, 0.3751, 0.2031, 0.3847, 0.101, 0.2438, 0.101, 0.2438, 0.2031, 0.3847, 0.1903, 0.3935, 0.08818, 0.2526, 0.08818, 0.2526, 0.1903, 0.3935, 0.1788, 0.4012, 0.07663, 0.2603, 0.5607, 0.9219, 0.3902, 0.9259, 0.3879, 0.9117, 0.5584, 0.9077, 0.5584, 0.9077, 0.3879, 0.9117, 0.3862, 0.896, 0.5567, 0.8919, 0.1703, 0.8007, 0.1735, 0.8175, 0.1735, 0.8345, 0.1703, 0.8513, 0.1639, 0.867, 0.1546, 0.8812, 0.1429, 0.8932, 0.129, 0.9026, 0.1136, 0.9091, 0.09729, 0.9123, 0.08063, 0.9122, 0.0643, 0.9088, 0.04891, 0.9022, 0.03506, 0.8926, 0.02328, 0.8805, 0.01403, 0.8663, 0.007658, 0.8505, 0.004408, 0.8337, 0.004408, 0.8166, 0.007658, 0.7999, 0.01403, 0.7841, 0.02328, 0.77, 0.03506, 0.7579, 0.04891, 0.7485, 0.0643, 0.7421, 0.08063, 0.7388, 0.09729, 0.7389, 0.1136, 0.7423, 0.129, 0.7489, 0.1429, 0.7585, 0.1546, 0.7706, 0.1639, 0.7849, 0.5567, 0.8919, 0.3862, 0.896, 0.3851, 0.8792, 0.5556, 0.8752, 0.5556, 0.8752, 0.3851, 0.8792, 0.3847, 0.8622, 0.5552, 0.8581, 0.5555, 0.8413, 0.5565, 0.8255, 0.5882, 0.8252, 0.5878, 0.841, 0.2184, 0.6254, 0.2351, 0.6258, 0.2348, 0.6378, 0.218, 0.6376, 0.5734, 0.06987, 0.5795, 0.05557, 0.5952, 0.06041, 0.5908, 0.07528, 0.2848, 0.6115, 0.299, 0.6094, 0.2989, 0.6243, 0.2847, 0.6251, 0.5607, 0.9219, 0.5584, 0.9077, 0.5892, 0.9073, 0.5902, 0.9215, 0.5454, 0.1303, 0.5524, 0.1159, 0.5755, 0.1232, 0.5704, 0.1383, 0.2184, 0.6134, 0.2352, 0.6139, 0.2351, 0.6258, 0.2184, 0.6254, 0.1284, 0.2242, 0.1146, 0.2342, 0.1028, 0.2129, 0.1177, 0.2047, 0.5565, 0.8255, 0.5581, 0.8113, 0.5889, 0.811, 0.5882, 0.8252, 0.5795, 0.05557, 0.5848, 0.04273, 0.599, 0.04707, 0.5952, 0.06041, 0.176, 0.1878, 0.1662, 0.1956, 0.1584, 0.1811, 0.1689, 0.1747, 0.5584, 0.9077, 0.5567, 0.8919, 0.5884, 0.8915, 0.5892, 0.9073, 0.5524, 0.1159, 0.5595, 0.1006, 0.5808, 0.1073, 0.5755, 0.1232, 0.2352, 0.6139, 0.2523, 0.6138, 0.2522, 0.6259, 0.2351, 0.6258, 0.1146, 0.2342, 0.101, 0.2438, 0.08829, 0.2209, 0.1028, 0.2129, 0.5581, 0.8113, 0.5603, 0.7992, 0.5898, 0.7989, 0.5889, 0.811, 0.1762, 0.6078, 0.1884, 0.6102, 0.1883, 0.6238, 0.1762, 0.6226, 0.1662, 0.1956, 0.1548, 0.2045, 0.146, 0.1885, 0.1584, 0.1811, 0.5567, 0.8919, 0.5556, 0.8752, 0.5879, 0.8748, 0.5884, 0.8915, 0.5595, 0.1006, 0.5666, 0.08508, 0.5859, 0.09111, 0.5808, 0.1073, 0.2523, 0.6138, 0.269, 0.613, 0.269, 0.6256, 0.2522, 0.6259, 0.101, 0.2438, 0.08818, 0.2526, 0.07458, 0.2281, 0.08829, 0.2209, 0.5332, 0.1544, 0.539, 0.1433, 0.5656, 0.1518, 0.5613, 0.1634, 0.1884, 0.6102, 0.2026, 0.6121, 0.2025, 0.6247, 0.1883, 0.6238, 0.1548, 0.2045, 0.142, 0.2142, 0.1323, 0.1964, 0.146, 0.1885, 0.5552, 0.8581, 0.5555, 0.8413, 0.5878, 0.841, 0.5877, 0.8577, 0.5556, 0.8752, 0.5552, 0.8581, 0.5877, 0.8577, 0.5879, 0.8748, 0.5666, 0.08508, 0.5734, 0.06987, 0.5908, 0.07528, 0.5859, 0.09111, 0.269, 0.613, 0.2848, 0.6115, 0.2847, 0.6251, 0.269, 0.6256, 0.08818, 0.2526, 0.07663, 0.2603, 0.06224, 0.2345, 0.07458, 0.2281, 0.539, 0.1433, 0.5454, 0.1303, 0.5704, 0.1383, 0.5656, 0.1518, 0.2026, 0.6121, 0.2184, 0.6134, 0.2184, 0.6254, 0.2025, 0.6247, 0.142, 0.2142, 0.1284, 0.2242, 0.1177, 0.2047, 0.1323, 0.1964, 0.2686, 0.6384, 0.2844, 0.6389, 0.2838, 0.6525, 0.2681, 0.6511, 0.5882, 0.8252, 0.5889, 0.811, 0.6201, 0.8112, 0.6205, 0.8254, 0.5892, 0.9073, 0.5884, 0.8915, 0.6207, 0.8918, 0.6204, 0.9076, 0.2351, 0.6258, 0.2522, 0.6259, 0.2519, 0.6381, 0.2348, 0.6378, 0.5889, 0.811, 0.5898, 0.7989, 0.6198, 0.7991, 0.6201, 0.8112, 0.5884, 0.8915, 0.5879, 0.8748, 0.6208, 0.8751, 0.6207, 0.8918, 0.2522, 0.6259, 0.269, 0.6256, 0.2686, 0.6384, 0.2519, 0.6381, 0.5613, 0.1634, 0.5656, 0.1518, 0.594, 0.1549, 0.5913, 0.1667, 0.5879, 0.8748, 0.5877, 0.8577, 0.6208, 0.858, 0.6208, 0.8751, 0.269, 0.6256, 0.2847, 0.6251, 0.2844, 0.6389, 0.2686, 0.6384, 0.5656, 0.1518, 0.5704, 0.1383, 0.597, 0.1411, 0.594, 0.1549, 0.2847, 0.6251, 0.2989, 0.6243, 0.2985, 0.6394, 0.2844, 0.6389, 0.5704, 0.1383, 0.5755, 0.1232, 0.6001, 0.1258, 0.597, 0.1411, 0.1689, 0.1747, 0.1584, 0.1811, 0.1535, 0.165, 0.1646, 0.1601, 0.5755, 0.1232, 0.5808, 0.1073, 0.6033, 0.1096, 0.6001, 0.1258, 0.1584, 0.1811, 0.146, 0.1885, 0.1406, 0.1707, 0.1535, 0.165, 0.5808, 0.1073, 0.5859, 0.09111, 0.6064, 0.09319, 0.6033, 0.1096, 0.146, 0.1885, 0.1323, 0.1964, 0.1262, 0.1767, 0.1406, 0.1707, 0.5859, 0.09111, 0.5908, 0.07528, 0.6093, 0.07711, 0.6064, 0.09319, 0.1323, 0.1964, 0.1177, 0.2047, 0.111, 0.183, 0.1262, 0.1767, 0.5908, 0.07528, 0.5952, 0.06041, 0.612, 0.06202, 0.6093, 0.07711, 0.1177, 0.2047, 0.1028, 0.2129, 0.09548, 0.1893, 0.111, 0.183, 0.5952, 0.06041, 0.599, 0.04707, 0.6142, 0.04848, 0.612, 0.06202, 0.1028, 0.2129, 0.08829, 0.2209, 0.08029, 0.1954, 0.09548, 0.1893, 0.1762, 0.6226, 0.1883, 0.6238, 0.1879, 0.6376, 0.1758, 0.6377, 0.08829, 0.2209, 0.07458, 0.2281, 0.066, 0.2009, 0.08029, 0.1954, 0.1883, 0.6238, 0.2025, 0.6247, 0.2022, 0.6375, 0.1879, 0.6376, 0.5877, 0.8577, 0.5878, 0.841, 0.6207, 0.8412, 0.6208, 0.858, 0.07458, 0.2281, 0.06224, 0.2345, 0.05317, 0.2057, 0.066, 0.2009, 0.2025, 0.6247, 0.2184, 0.6254, 0.218, 0.6376, 0.2022, 0.6375, 0.5878, 0.841, 0.5882, 0.8252, 0.6205, 0.8254, 0.6207, 0.8412, 0.5902, 0.9215, 0.5892, 0.9073, 0.6204, 0.9076, 0.6201, 0.9218, 0.1517, 0.1477, 0.1385, 0.1515, 0.14, 0.1315, 0.1531, 0.1297, 0.594, 0.1549, 0.597, 0.1411, 0.6245, 0.1387, 0.6234, 0.1524, 0.2844, 0.6389, 0.2985, 0.6394, 0.2978, 0.6543, 0.2838, 0.6525, 0.597, 0.1411, 0.6001, 0.1258, 0.6256, 0.1236, 0.6245, 0.1387, 0.1646, 0.1601, 0.1535, 0.165, 0.1517, 0.1477, 0.163, 0.1444, 0.6001, 0.1258, 0.6033, 0.1096, 0.6267, 0.1075, 0.6256, 0.1236, 0.1535, 0.165, 0.1406, 0.1707, 0.1385, 0.1515, 0.1517, 0.1477, 0.6033, 0.1096, 0.6064, 0.09319, 0.6277, 0.09126, 0.6267, 0.1075, 0.1406, 0.1707, 0.1262, 0.1767, 0.1239, 0.1555, 0.1385, 0.1515, 0.6064, 0.09319, 0.6093, 0.07711, 0.6285, 0.07533, 0.6277, 0.09126, 0.1262, 0.1767, 0.111, 0.183, 0.1084, 0.1597, 0.1239, 0.1555, 0.6093, 0.07711, 0.612, 0.06202, 0.6293, 0.06036, 0.6285, 0.07533, 0.111, 0.183, 0.09548, 0.1893, 0.09265, 0.1639, 0.1084, 0.1597, 0.612, 0.06202, 0.6142, 0.04848, 0.6298, 0.04694, 0.6293, 0.06036, 0.09548, 0.1893, 0.08029, 0.1954, 0.0772, 0.1679, 0.09265, 0.1639, 0.1758, 0.6377, 0.1879, 0.6376, 0.1873, 0.6512, 0.1751, 0.6527, 0.08029, 0.1954, 0.066, 0.2009, 0.06267, 0.1716, 0.0772, 0.1679, 0.1879, 0.6376, 0.2022, 0.6375, 0.2017, 0.6502, 0.1873, 0.6512, 0.6208, 0.858, 0.6207, 0.8412, 0.6532, 0.8421, 0.6535, 0.8589, 0.066, 0.2009, 0.05317, 0.2057, 0.04963, 0.1748, 0.06267, 0.1716, 0.2022, 0.6375, 0.218, 0.6376, 0.2175, 0.6497, 0.2017, 0.6502, 0.6207, 0.8412, 0.6205, 0.8254, 0.6524, 0.8263, 0.6532, 0.8421, 0.6201, 0.9218, 0.6204, 0.9076, 0.6515, 0.9084, 0.6498, 0.9226, 0.218, 0.6376, 0.2348, 0.6378, 0.2343, 0.6497, 0.2175, 0.6497, 0.6205, 0.8254, 0.6201, 0.8112, 0.6512, 0.8121, 0.6524, 0.8263, 0.6204, 0.9076, 0.6207, 0.8918, 0.6526, 0.8927, 0.6515, 0.9084, 0.2348, 0.6378, 0.2519, 0.6381, 0.2514, 0.6502, 0.2343, 0.6497, 0.6201, 0.8112, 0.6198, 0.7991, 0.6495, 0.7999, 0.6512, 0.8121, 0.6207, 0.8918, 0.6208, 0.8751, 0.6533, 0.876, 0.6526, 0.8927, 0.2519, 0.6381, 0.2686, 0.6384, 0.2681, 0.6511, 0.2514, 0.6502, 0.5913, 0.1667, 0.594, 0.1549, 0.6234, 0.1524, 0.6224, 0.1641, 0.6208, 0.8751, 0.6208, 0.858, 0.6535, 0.8589, 0.6533, 0.876, 0.1101, 0.1354, 0.09443, 0.1373, 0.1008, 0.1102, 0.116, 0.1105, 0.6267, 0.1075, 0.6277, 0.09126, 0.6491, 0.08537, 0.6502, 0.1011, 0.1385, 0.1515, 0.1239, 0.1555, 0.1255, 0.1334, 0.14, 0.1315, 0.6277, 0.09126, 0.6285, 0.07533, 0.6479, 0.06997, 0.6491, 0.08537, 0.1239, 0.1555, 0.1084, 0.1597, 0.1101, 0.1354, 0.1255, 0.1334, 0.6285, 0.07533, 0.6293, 0.06036, 0.6467, 0.05549, 0.6479, 0.06997, 0.1084, 0.1597, 0.09265, 0.1639, 0.09443, 0.1373, 0.1101, 0.1354, 0.6293, 0.06036, 0.6298, 0.04694, 0.6456, 0.04249, 0.6467, 0.05549, 0.09265, 0.1639, 0.0772, 0.1679, 0.0791, 0.1392, 0.09443, 0.1373, 0.6298, 0.04694, 0.6302, 0.03558, 0.6446, 0.03148, 0.6456, 0.04249, 0.0772, 0.1679, 0.06267, 0.1716, 0.06467, 0.1409, 0.0791, 0.1392, 0.1873, 0.6512, 0.2017, 0.6502, 0.2009, 0.6625, 0.1865, 0.6644, 0.6535, 0.8589, 0.6532, 0.8421, 0.6847, 0.8437, 0.6852, 0.8604, 0.06267, 0.1716, 0.04963, 0.1748, 0.05171, 0.1424, 0.06467, 0.1409, 0.2017, 0.6502, 0.2175, 0.6497, 0.2168, 0.6614, 0.2009, 0.6625, 0.08463, 0.4373, 0.1012, 0.4409, 0.09974, 0.4706, 0.08316, 0.4676, 0.6498, 0.9226, 0.6515, 0.9084, 0.6814, 0.9099, 0.6786, 0.924, 0.2175, 0.6497, 0.2343, 0.6497, 0.2336, 0.6611, 0.2168, 0.6614, 0.1012, 0.4409, 0.1166, 0.4468, 0.1152, 0.4756, 0.09974, 0.4706, 0.6515, 0.9084, 0.6526, 0.8927, 0.6836, 0.8942, 0.6814, 0.9099, 0.2343, 0.6497, 0.2514, 0.6502, 0.2506, 0.6618, 0.2336, 0.6611, 0.1166, 0.4468, 0.1304, 0.4548, 0.129, 0.4824, 0.1152, 0.4756, 0.6526, 0.8927, 0.6533, 0.876, 0.6848, 0.8775, 0.6836, 0.8942, 0.2514, 0.6502, 0.2681, 0.6511, 0.2673, 0.6634, 0.2506, 0.6618, 0.6224, 0.1641, 0.6234, 0.1524, 0.6531, 0.1444, 0.6537, 0.1556, 0.6533, 0.876, 0.6535, 0.8589, 0.6852, 0.8604, 0.6848, 0.8775, 0.2681, 0.6511, 0.2838, 0.6525, 0.2829, 0.6657, 0.2673, 0.6634, 0.6234, 0.1524, 0.6245, 0.1387, 0.6523, 0.1312, 0.6531, 0.1444, 0.2838, 0.6525, 0.2978, 0.6543, 0.2969, 0.6688, 0.2829, 0.6657, 0.6245, 0.1387, 0.6256, 0.1236, 0.6513, 0.1166, 0.6523, 0.1312, 0.163, 0.1444, 0.1517, 0.1477, 0.1531, 0.1297, 0.1642, 0.1281, 0.6256, 0.1236, 0.6267, 0.1075, 0.6502, 0.1011, 0.6513, 0.1166, 0.07194, 0.1096, 0.05936, 0.1093, 0.0724, 0.07645, 0.0843, 0.07848, 0.6467, 0.05549, 0.6456, 0.04249, 0.6611, 0.03523, 0.6639, 0.04751, 0.09443, 0.1373, 0.0791, 0.1392, 0.08593, 0.1099, 0.1008, 0.1102, 0.8994, 0.7032, 0.8862, 0.6957, 0.8862, 0.6818, 0.8994, 0.6879, 0.0791, 0.1392, 0.06467, 0.1409, 0.07194, 0.1096, 0.08593, 0.1099, 0.8862, 0.6957, 0.8711, 0.6901, 0.8711, 0.6772, 0.8862, 0.6818, 0.06612, 0.4666, 0.08316, 0.4676, 0.08208, 0.5019, 0.06503, 0.5011, 0.06467, 0.1409, 0.05171, 0.1424, 0.05936, 0.1093, 0.07194, 0.1096, 0.8711, 0.6901, 0.8548, 0.6867, 0.8548, 0.6743, 0.8711, 0.6772, 0.08316, 0.4676, 0.09974, 0.4706, 0.09868, 0.5044, 0.08208, 0.5019, 0.6786, 0.924, 0.6814, 0.9099, 0.7097, 0.9119, 0.7056, 0.9259, 0.8548, 0.6867, 0.8378, 0.6856, 0.8378, 0.6734, 0.8548, 0.6743, 0.09974, 0.4706, 0.1152, 0.4756, 0.1142, 0.5083, 0.09868, 0.5044, 0.01872, 0.4759, 0.03327, 0.4708, 0.03221, 0.5045, 0.0177, 0.5086, 0.8378, 0.6856, 0.8208, 0.6867, 0.8208, 0.6743, 0.8378, 0.6734, 0.1152, 0.4756, 0.129, 0.4824, 0.128, 0.5137, 0.1142, 0.5083, 0.03327, 0.4708, 0.04927, 0.4677, 0.04819, 0.502, 0.03221, 0.5045, 0.8208, 0.6867, 0.8044, 0.6901, 0.8044, 0.6772, 0.8208, 0.6743, 0.129, 0.4824, 0.1406, 0.4906, 0.1397, 0.5203, 0.128, 0.5137, 0.04927, 0.4677, 0.06612, 0.4666, 0.06503, 0.5011, 0.04819, 0.502, 0.8044, 0.6901, 0.7893, 0.6957, 0.7893, 0.6818, 0.8044, 0.6772, 0.6531, 0.1444, 0.6523, 0.1312, 0.6797, 0.1187, 0.6823, 0.1311, 0.7893, 0.6957, 0.7761, 0.7032, 0.7761, 0.6879, 0.7893, 0.6818, 0.6523, 0.1312, 0.6513, 0.1166, 0.6766, 0.105, 0.6797, 0.1187, 0.1642, 0.1281, 0.1531, 0.1297, 0.1575, 0.1113, 0.1683, 0.1114, 0.6513, 0.1166, 0.6502, 0.1011, 0.6734, 0.09048, 0.6766, 0.105, 0.1531, 0.1297, 0.14, 0.1315, 0.1449, 0.111, 0.1575, 0.1113, 0.6502, 0.1011, 0.6491, 0.08537, 0.6702, 0.07567, 0.6734, 0.09048, 0.14, 0.1315, 0.1255, 0.1334, 0.1308, 0.1108, 0.1449, 0.111, 0.6491, 0.08537, 0.6479, 0.06997, 0.6669, 0.06116, 0.6702, 0.07567, 0.1255, 0.1334, 0.1101, 0.1354, 0.116, 0.1105, 0.1308, 0.1108, 0.6479, 0.06997, 0.6467, 0.05549, 0.6639, 0.04751, 0.6669, 0.06116, 0.03156, 0.5415, 0.04753, 0.5397, 0.04731, 0.5797, 0.03134, 0.5808, 0.8711, 0.6772, 0.8548, 0.6743, 0.8548, 0.6606, 0.8711, 0.6628, 0.08208, 0.5019, 0.09868, 0.5044, 0.09803, 0.5413, 0.08142, 0.5396, 0.005212, 0.5141, 0.0177, 0.5086, 0.01707, 0.5445, 0.004611, 0.5485, 0.8548, 0.6743, 0.8378, 0.6734, 0.8378, 0.6599, 0.8548, 0.6606, 0.09868, 0.5044, 0.1142, 0.5083, 0.1136, 0.5442, 0.09803, 0.5413, 0.0177, 0.5086, 0.03221, 0.5045, 0.03156, 0.5415, 0.01707, 0.5445, 0.8378, 0.6734, 0.8208, 0.6743, 0.8208, 0.6606, 0.8378, 0.6599, 0.1142, 0.5083, 0.128, 0.5137, 0.1274, 0.5481, 0.1136, 0.5442, 0.03221, 0.5045, 0.04819, 0.502, 0.04753, 0.5397, 0.03156, 0.5415, 0.8208, 0.6743, 0.8044, 0.6772, 0.8044, 0.6628, 0.8208, 0.6606, 0.128, 0.5137, 0.1397, 0.5203, 0.1391, 0.5529, 0.1274, 0.5481, 0.04819, 0.502, 0.06503, 0.5011, 0.06437, 0.539, 0.04753, 0.5397, 0.8044, 0.6772, 0.7893, 0.6818, 0.7893, 0.6663, 0.8044, 0.6628, 0.6823, 0.1311, 0.6797, 0.1187, 0.7059, 0.1016, 0.7104, 0.1129, 0.7893, 0.6818, 0.7761, 0.6879, 0.7761, 0.671, 0.7893, 0.6663, 0.6797, 0.1187, 0.6766, 0.105, 0.701, 0.08917, 0.7059, 0.1016, 0.7761, 0.6879, 0.7653, 0.6954, 0.7653, 0.6768, 0.7761, 0.671, 0.6766, 0.105, 0.6734, 0.09048, 0.6957, 0.07592, 0.701, 0.08917, 0.1575, 0.1113, 0.1449, 0.111, 0.1531, 0.09076, 0.165, 0.09298, 0.6734, 0.09048, 0.6702, 0.07567, 0.6904, 0.0624, 0.6957, 0.07592, 0.1449, 0.111, 0.1308, 0.1108, 0.1399, 0.08834, 0.1531, 0.09076, 0.6702, 0.07567, 0.6669, 0.06116, 0.6852, 0.04913, 0.6904, 0.0624, 0.1308, 0.1108, 0.116, 0.1105, 0.1259, 0.0858, 0.1399, 0.08834, 0.6669, 0.06116, 0.6639, 0.04751, 0.6804, 0.03662, 0.6852, 0.04913, 0.116, 0.1105, 0.1008, 0.1102, 0.1116, 0.08325, 0.1259, 0.0858, 0.6639, 0.04751, 0.6611, 0.03523, 0.676, 0.02535, 0.6804, 0.03662, 0.1008, 0.1102, 0.08593, 0.1099, 0.09752, 0.08078, 0.1116, 0.08325, 0.8994, 0.6879, 0.8862, 0.6818, 0.8862, 0.6663, 0.8994, 0.671, 0.08593, 0.1099, 0.07194, 0.1096, 0.0843, 0.07848, 0.09752, 0.08078, 0.8862, 0.6818, 0.8711, 0.6772, 0.8711, 0.6628, 0.8862, 0.6663, 0.06503, 0.5011, 0.08208, 0.5019, 0.08142, 0.5396, 0.06437, 0.539, 0.7761, 0.6528, 0.7653, 0.6566, 0.7653, 0.6356, 0.7761, 0.6338, 0.8208, 0.6606, 0.8044, 0.6628, 0.8044, 0.6473, 0.8208, 0.6458, 0.1274, 0.5481, 0.1391, 0.5529, 0.1389, 0.5874, 0.1272, 0.5846, 0.04753, 0.5397, 0.06437, 0.539, 0.06414, 0.5793, 0.04731, 0.5797, 0.8044, 0.6628, 0.7893, 0.6663, 0.7893, 0.6496, 0.8044, 0.6473, 0.7104, 0.1129, 0.7059, 0.1016, 0.7305, 0.08031, 0.7367, 0.09009, 0.7893, 0.6663, 0.7761, 0.671, 0.7761, 0.6528, 0.7893, 0.6496, 0.7059, 0.1016, 0.701, 0.08917, 0.7237, 0.0694, 0.7305, 0.08031, 0.7761, 0.671, 0.7653, 0.6768, 0.7653, 0.6566, 0.7761, 0.6528, 0.701, 0.08917, 0.6957, 0.07592, 0.7165, 0.05777, 0.7237, 0.0694, 0.165, 0.09298, 0.1531, 0.09076, 0.1644, 0.0711, 0.1752, 0.07526, 0.6957, 0.07592, 0.6904, 0.0624, 0.7093, 0.04588, 0.7165, 0.05777, 0.1531, 0.09076, 0.1399, 0.08834, 0.1524, 0.06657, 0.1644, 0.0711, 0.6904, 0.0624, 0.6852, 0.04913, 0.7023, 0.03417, 0.7093, 0.04588, 0.1399, 0.08834, 0.1259, 0.0858, 0.1396, 0.06184, 0.1524, 0.06657, 0.6852, 0.04913, 0.6804, 0.03662, 0.6957, 0.02309, 0.7023, 0.03417, 0.1259, 0.0858, 0.1116, 0.08325, 0.1265, 0.05709, 0.1396, 0.06184, 0.6804, 0.03662, 0.676, 0.02535, 0.6899, 0.01309, 0.6957, 0.02309, 0.1116, 0.08325, 0.09752, 0.08078, 0.1136, 0.05252, 0.1265, 0.05709, 0.8994, 0.671, 0.8862, 0.6663, 0.8862, 0.6496, 0.8994, 0.6528, 0.09752, 0.08078, 0.0843, 0.07848, 0.1015, 0.04828, 0.1136, 0.05252, 0.8862, 0.6663, 0.8711, 0.6628, 0.8711, 0.6473, 0.8862, 0.6496, 0.06437, 0.539, 0.08142, 0.5396, 0.08119, 0.5796, 0.06414, 0.5793, 0.0843, 0.07848, 0.0724, 0.07645, 0.0905, 0.04455, 0.1015, 0.04828, 0.8711, 0.6628, 0.8548, 0.6606, 0.8548, 0.6458, 0.8711, 0.6473, 0.08142, 0.5396, 0.09803, 0.5413, 0.09781, 0.5806, 0.08119, 0.5796, 0.004611, 0.5485, 0.01707, 0.5445, 0.01686, 0.5826, 0.004408, 0.585, 0.8548, 0.6606, 0.8378, 0.6599, 0.8378, 0.6454, 0.8548, 0.6458, 0.09803, 0.5413, 0.1136, 0.5442, 0.1134, 0.5823, 0.09781, 0.5806, 0.01707, 0.5445, 0.03156, 0.5415, 0.03134, 0.5808, 0.01686, 0.5826, 0.8378, 0.6599, 0.8208, 0.6606, 0.8208, 0.6458, 0.8378, 0.6454, 0.1136, 0.5442, 0.1274, 0.5481, 0.1272, 0.5846, 0.1134, 0.5823, 0.168, 0.04602, 0.1567, 0.03922, 0.1769, 0.01849, 0.1864, 0.0272, 0.7237, 0.0694, 0.7165, 0.05777, 0.7353, 0.0365, 0.7442, 0.04622, 0.1752, 0.07526, 0.1644, 0.0711, 0.1786, 0.05255, 0.188, 0.05855, 0.7165, 0.05777, 0.7093, 0.04588, 0.7264, 0.02651, 0.7353, 0.0365, 0.1644, 0.0711, 0.1524, 0.06657, 0.168, 0.04602, 0.1786, 0.05255, 0.7093, 0.04588, 0.7023, 0.03417, 0.7177, 0.01664, 0.7264, 0.02651, 0.1524, 0.06657, 0.1396, 0.06184, 0.1567, 0.03922, 0.168, 0.04602, 0.7023, 0.03417, 0.6957, 0.02309, 0.7096, 0.007264, 0.7177, 0.01664, 0.1396, 0.06184, 0.1265, 0.05709, 0.1452, 0.0324, 0.1567, 0.03922, 0.6957, 0.02309, 0.6899, 0.01309, 0.7024, -0.001259, 0.7096, 0.007264, 0.1265, 0.05709, 0.1136, 0.05252, 0.1338, 0.02582, 0.1452, 0.0324, 0.8994, 0.6528, 0.8862, 0.6496, 0.8862, 0.6323, 0.8994, 0.6338, 0.1136, 0.05252, 0.1015, 0.04828, 0.123, 0.01974, 0.1338, 0.02582, 0.8862, 0.6496, 0.8711, 0.6473, 0.8711, 0.6311, 0.8862, 0.6323, 0.06414, 0.5793, 0.08119, 0.5796, 0.08141, 0.621, 0.06436, 0.6209, 0.1015, 0.04828, 0.0905, 0.04455, 0.1132, 0.0144, 0.123, 0.01974, 0.8711, 0.6473, 0.8548, 0.6458, 0.8548, 0.6304, 0.8711, 0.6311, 0.08119, 0.5796, 0.09781, 0.5806, 0.09802, 0.6213, 0.08141, 0.621, 0.004408, 0.585, 0.01686, 0.5826, 0.01706, 0.622, 0.004608, 0.6227, 0.8548, 0.6458, 0.8378, 0.6454, 0.8378, 0.6302, 0.8548, 0.6304, 0.09781, 0.5806, 0.1134, 0.5823, 0.1136, 0.6217, 0.09802, 0.6213, 0.01686, 0.5826, 0.03134, 0.5808, 0.03155, 0.6214, 0.01706, 0.622, 0.8378, 0.6454, 0.8208, 0.6458, 0.8208, 0.6304, 0.8378, 0.6302, 0.1134, 0.5823, 0.1272, 0.5846, 0.1274, 0.6224, 0.1136, 0.6217, 0.03134, 0.5808, 0.04731, 0.5797, 0.04752, 0.6211, 0.03155, 0.6214, 0.8208, 0.6458, 0.8044, 0.6473, 0.8044, 0.6311, 0.8208, 0.6304, 0.1272, 0.5846, 0.1389, 0.5874, 0.1391, 0.6232, 0.1274, 0.6224, 0.04731, 0.5797, 0.06414, 0.5793, 0.06436, 0.6209, 0.04752, 0.6211, 0.8044, 0.6473, 0.7893, 0.6496, 0.7893, 0.6323, 0.8044, 0.6311, 0.7367, 0.09009, 0.7305, 0.08031, 0.7527, 0.05529, 0.7604, 0.06337, 0.7893, 0.6496, 0.7761, 0.6528, 0.7761, 0.6338, 0.7893, 0.6323, 0.7305, 0.08031, 0.7237, 0.0694, 0.7442, 0.04622, 0.7527, 0.05529, 0.1575, 0.00135, 0.1484, -0.006418, 0.1769, -0.02956, 0.1843, -0.02029, 0.7177, 0.01664, 0.7096, 0.007264, 0.7216, -0.01048, 0.7311, -0.003014, 0.1567, 0.03922, 0.1452, 0.0324, 0.1672, 0.00976, 0.1769, 0.01849, 0.9102, 0.6356, 0.8994, 0.6338, 0.8994, 0.6144, 0.9102, 0.6142, 0.1452, 0.0324, 0.1338, 0.02582, 0.1575, 0.00135, 0.1672, 0.00976, 0.8994, 0.6338, 0.8862, 0.6323, 0.8862, 0.6145, 0.8994, 0.6144, 0.1338, 0.02582, 0.123, 0.01974, 0.1484, -0.006418, 0.1575, 0.00135, 0.8862, 0.6323, 0.8711, 0.6311, 0.8711, 0.6147, 0.8862, 0.6145, 0.06436, 0.6209, 0.08141, 0.621, 0.08206, 0.6627, 0.06501, 0.6629, 0.123, 0.01974, 0.1132, 0.0144, 0.14, -0.01324, 0.1484, -0.006418, 0.8711, 0.6311, 0.8548, 0.6304, 0.8548, 0.6147, 0.8711, 0.6147, 0.08141, 0.621, 0.09802, 0.6213, 0.09866, 0.6622, 0.08206, 0.6627, 0.004608, 0.6227, 0.01706, 0.622, 0.01768, 0.6618, 0.005205, 0.6608, 0.8548, 0.6304, 0.8378, 0.6302, 0.8378, 0.6148, 0.8548, 0.6147, 0.09802, 0.6213, 0.1136, 0.6217, 0.1142, 0.6615, 0.09866, 0.6622, 0.01706, 0.622, 0.03155, 0.6214, 0.03219, 0.6624, 0.01768, 0.6618, 0.8378, 0.6302, 0.8208, 0.6304, 0.8208, 0.6147, 0.8378, 0.6148, 0.1136, 0.6217, 0.1274, 0.6224, 0.128, 0.6605, 0.1142, 0.6615, 0.03155, 0.6214, 0.04752, 0.6211, 0.04817, 0.6628, 0.03219, 0.6624, 0.8208, 0.6304, 0.8044, 0.6311, 0.8044, 0.6147, 0.8208, 0.6147, 0.1274, 0.6224, 0.1391, 0.6232, 0.1397, 0.6593, 0.128, 0.6605, 0.04752, 0.6211, 0.06436, 0.6209, 0.06501, 0.6629, 0.04817, 0.6628, 0.8044, 0.6311, 0.7893, 0.6323, 0.7893, 0.6145, 0.8044, 0.6147, 0.7604, 0.06337, 0.7527, 0.05529, 0.772, 0.02718, 0.7811, 0.03336, 0.7893, 0.6323, 0.7761, 0.6338, 0.7761, 0.6144, 0.7893, 0.6145, 0.7527, 0.05529, 0.7442, 0.04622, 0.7621, 0.02018, 0.772, 0.02718, 0.7761, 0.6338, 0.7653, 0.6356, 0.7653, 0.6142, 0.7761, 0.6144, 0.7442, 0.04622, 0.7353, 0.0365, 0.7517, 0.01262, 0.7621, 0.02018, 0.188, 0.05855, 0.1786, 0.05255, 0.1952, 0.03556, 0.203, 0.04325, 0.7353, 0.0365, 0.7264, 0.02651, 0.7412, 0.004785, 0.7517, 0.01262, 0.1786, 0.05255, 0.168, 0.04602, 0.1864, 0.0272, 0.1952, 0.03556, 0.7264, 0.02651, 0.7177, 0.01664, 0.7311, -0.003014, 0.7412, 0.004785, 0.9946, 0.5583, 0.9776, 0.5583, 0.961, 0.5559, 0.9455, 0.551, 0.9316, 0.544, 0.9199, 0.535, 0.9109, 0.5245, 0.9048, 0.5128, 0.902, 0.5004, 0.9025, 0.4877, 0.9063, 0.4753, 0.9133, 0.4636, 0.9231, 0.4531, 0.9355, 0.4441, 0.9499, 0.4371, 0.9658, 0.4323, 0.9826, 0.4298, 0.9996, 0.4298, 1.016, 0.4323, 1.032, 0.4371, 1.046, 0.4441, 1.057, 0.4531, 1.066, 0.4636, 1.072, 0.4753, 1.075, 0.4877, 1.075, 0.5004, 1.071, 0.5128, 1.064, 0.5245, 1.054, 0.535, 1.042, 0.544, 1.027, 0.551, 1.011, 0.5559, 0.8862, 0.6145, 0.8711, 0.6147, 0.8711, 0.5983, 0.8862, 0.5969, 0.06501, 0.6629, 0.08206, 0.6627, 0.08313, 0.7038, 0.06609, 0.7043, 0.1484, -0.006418, 0.14, -0.01324, 0.1702, -0.0377, 0.1769, -0.02956, 0.8711, 0.6147, 0.8548, 0.6147, 0.8548, 0.5992, 0.8711, 0.5983, 0.08206, 0.6627, 0.09866, 0.6622, 0.09972, 0.7026, 0.08313, 0.7038, 0.005205, 0.6608, 0.01768, 0.6618, 0.01871, 0.7009, 0.006186, 0.6983, 0.8548, 0.6147, 0.8378, 0.6148, 0.8378, 0.5994, 0.8548, 0.5992, 0.09866, 0.6622, 0.1142, 0.6615, 0.1152, 0.7006, 0.09972, 0.7026, 0.01768, 0.6618, 0.03219, 0.6624, 0.03325, 0.7028, 0.01871, 0.7009, 0.8378, 0.6148, 0.8208, 0.6147, 0.8208, 0.5992, 0.8378, 0.5994, 0.1142, 0.6615, 0.128, 0.6605, 0.129, 0.698, 0.1152, 0.7006, 0.03219, 0.6624, 0.04817, 0.6628, 0.04925, 0.7039, 0.03325, 0.7028, 0.8208, 0.6147, 0.8044, 0.6147, 0.8044, 0.5983, 0.8208, 0.5992, 0.128, 0.6605, 0.1397, 0.6593, 0.1406, 0.6948, 0.129, 0.698, 0.04817, 0.6628, 0.06501, 0.6629, 0.06609, 0.7043, 0.04925, 0.7039, 0.8044, 0.6147, 0.7893, 0.6145, 0.7893, 0.5969, 0.8044, 0.5983, 0.7811, 0.03336, 0.772, 0.02718, 0.788, -0.003315, 0.7982, 0.0007825, 0.7893, 0.6145, 0.7761, 0.6144, 0.7761, 0.5951, 0.7893, 0.5969, 0.772, 0.02718, 0.7621, 0.02018, 0.7768, -0.008064, 0.788, -0.003315, 0.7761, 0.6144, 0.7653, 0.6142, 0.7653, 0.5929, 0.7761, 0.5951, 0.7621, 0.02018, 0.7517, 0.01262, 0.7652, -0.01328, 0.7768, -0.008064, 0.203, 0.04325, 0.1952, 0.03556, 0.2139, 0.02056, 0.2199, 0.02975, 0.7517, 0.01262, 0.7412, 0.004785, 0.7534, -0.01877, 0.7652, -0.01328, 0.1952, 0.03556, 0.1864, 0.0272, 0.2071, 0.01057, 0.2139, 0.02056, 0.7412, 0.004785, 0.7311, -0.003014, 0.7421, -0.02432, 0.7534, -0.01877, 0.1864, 0.0272, 0.1769, 0.01849, 0.1997, 0.0001675, 0.2071, 0.01057, 0.7311, -0.003014, 0.7216, -0.01048, 0.7315, -0.02971, 0.7421, -0.02432, 0.1769, 0.01849, 0.1672, 0.00976, 0.192, -0.01025, 0.1997, 0.0001675, 0.9102, 0.6142, 0.8994, 0.6144, 0.8994, 0.5951, 0.9102, 0.5929, 0.1672, 0.00976, 0.1575, 0.00135, 0.1843, -0.02029, 0.192, -0.01025, 0.8994, 0.6144, 0.8862, 0.6145, 0.8862, 0.5969, 0.8994, 0.5951])
me_cylinder_007.materials.append(mat_material_003)
me_cylinder_007.update()
me_cylinder_008 = bpy.data.meshes.new('Cylinder.008')
me_cylinder_008.from_pydata([(0.0, 1.0, -1.0), (0.0, 1.0, 1.0), (0.1951, 0.9808, -1.0), (0.1951, 0.9808, 1.0), (0.3827, 0.9239, -1.0), (0.3827, 0.9239, 1.0), (0.5556, 0.8315, -1.0), (0.5556, 0.8315, 1.0), (0.7071, 0.7071, -1.0), (0.7071, 0.7071, 1.0), (0.8315, 0.5556, -1.0), (0.8315, 0.5556, 1.0), (0.9239, 0.3827, -1.0), (0.9239, 0.3827, 1.0), (0.9808, 0.1951, -1.0), (0.9808, 0.1951, 1.0), (1.0, 0.0, -1.0), (1.0, 0.0, 1.0), (0.9808, -0.1951, -1.0), (0.9808, -0.1951, 1.0), (0.9239, -0.3827, -1.0), (0.9239, -0.3827, 1.0), (0.8315, -0.5556, -1.0), (0.8315, -0.5556, 1.0), (0.7071, -0.7071, -1.0), (0.7071, -0.7071, 1.0), (0.5556, -0.8315, -1.0), (0.5556, -0.8315, 1.0), (0.3827, -0.9239, -1.0), (0.3827, -0.9239, 1.0), (0.1951, -0.9808, -1.0), (0.1951, -0.9808, 1.0), (0.0, -1.0, -1.0), (0.0, -1.0, 1.0), (-0.1951, -0.9808, -1.0), (-0.1951, -0.9808, 1.0), (-0.3827, -0.9239, -1.0), (-0.3827, -0.9239, 1.0), (-0.5556, -0.8315, -1.0), (-0.5556, -0.8315, 1.0), (-0.7071, -0.7071, -1.0), (-0.7071, -0.7071, 1.0), (-0.8315, -0.5556, -1.0), (-0.8315, -0.5556, 1.0), (-0.9239, -0.3827, -1.0), (-0.9239, -0.3827, 1.0), (-0.9808, -0.1951, -1.0), (-0.9808, -0.1951, 1.0), (-1.0, 0.0, -1.0), (-1.0, 0.0, 1.0), (-0.9808, 0.1951, -1.0), (-0.9808, 0.1951, 1.0), (-0.9239, 0.3827, -1.0), (-0.9239, 0.3827, 1.0), (-0.8315, 0.5556, -1.0), (-0.8315, 0.5556, 1.0), (-0.7071, 0.7071, -1.0), (-0.7071, 0.7071, 1.0), (-0.5556, 0.8315, -1.0), (-0.5556, 0.8315, 1.0), (-0.3827, 0.9239, -1.0), (-0.3827, 0.9239, 1.0), (-0.1951, 0.9808, -1.0), (-0.1951, 0.9808, 1.0)], [], [(0, 1, 3, 2), (2, 3, 5, 4), (4, 5, 7, 6), (6, 7, 9, 8), (8, 9, 11, 10), (10, 11, 13, 12), (12, 13, 15, 14), (14, 15, 17, 16), (16, 17, 19, 18), (18, 19, 21, 20), (20, 21, 23, 22), (22, 23, 25, 24), (24, 25, 27, 26), (26, 27, 29, 28), (28, 29, 31, 30), (30, 31, 33, 32), (32, 33, 35, 34), (34, 35, 37, 36), (36, 37, 39, 38), (38, 39, 41, 40), (40, 41, 43, 42), (42, 43, 45, 44), (44, 45, 47, 46), (46, 47, 49, 48), (48, 49, 51, 50), (50, 51, 53, 52), (52, 53, 55, 54), (54, 55, 57, 56), (56, 57, 59, 58), (58, 59, 61, 60), (3, 1, 63, 61, 59, 57, 55, 53, 51, 49, 47, 45, 43, 41, 39, 37, 35, 33, 31, 29, 27, 25, 23, 21, 19, 17, 15, 13, 11, 9, 7, 5), (60, 61, 63, 62), (62, 63, 1, 0), (0, 2, 4, 6, 8, 10, 12, 14, 16, 18, 20, 22, 24, 26, 28, 30, 32, 34, 36, 38, 40, 42, 44, 46, 48, 50, 52, 54, 56, 58, 60, 62)])
_uv = me_cylinder_008.uv_layers.new(name='UVMap')
_uv.uv.foreach_set('vector', [0.5742, 0.8677, 0.5742, 0.7102, 0.5894, 0.7102, 0.5894, 0.8677, 0.5894, 0.8677, 0.5894, 0.7102, 0.6036, 0.7102, 0.6036, 0.8677, 0.6036, 0.8677, 0.6036, 0.7102, 0.6165, 0.7102, 0.6165, 0.8677, 0.1996, 0.8677, 0.1996, 0.7102, 0.2106, 0.7102, 0.2106, 0.8677, 0.2106, 0.8677, 0.2106, 0.7102, 0.2234, 0.7102, 0.2234, 0.8677, 0.2234, 0.8677, 0.2234, 0.7102, 0.2377, 0.7102, 0.2377, 0.8677, 0.2377, 0.8677, 0.2377, 0.7102, 0.2528, 0.7102, 0.2528, 0.8677, 0.2528, 0.8677, 0.2528, 0.7102, 0.2683, 0.7102, 0.2683, 0.8677, 0.2683, 0.8677, 0.2683, 0.7102, 0.2834, 0.7102, 0.2834, 0.8677, 0.2834, 0.8677, 0.2834, 0.7102, 0.2977, 0.7102, 0.2977, 0.8677, 0.2977, 0.8677, 0.2977, 0.7102, 0.3105, 0.7102, 0.3105, 0.8677, 0.3105, 0.8677, 0.3105, 0.7102, 0.3214, 0.7102, 0.3214, 0.8677, 0.6477, 0.8677, 0.6477, 0.7102, 0.6586, 0.7102, 0.6586, 0.8677, 0.6586, 0.8677, 0.6586, 0.7102, 0.6714, 0.7102, 0.6714, 0.8677, 0.6714, 0.8677, 0.6714, 0.7102, 0.6857, 0.7102, 0.6857, 0.8677, 0.6857, 0.8677, 0.6857, 0.7102, 0.7009, 0.7102, 0.7009, 0.8677, 0.7009, 0.8677, 0.7009, 0.7102, 0.7163, 0.7102, 0.7163, 0.8677, 0.7163, 0.8677, 0.7163, 0.7102, 0.7314, 0.7102, 0.7314, 0.8677, 0.7314, 0.8677, 0.7314, 0.7102, 0.7457, 0.7102, 0.7457, 0.8677, 0.7457, 0.8677, 0.7457, 0.7102, 0.7585, 0.7102, 0.7585, 0.8677, 0.501, 0.5953, 0.501, 0.4377, 0.5139, 0.4377, 0.5139, 0.5953, 0.5139, 0.5953, 0.5139, 0.4377, 0.5281, 0.4377, 0.5281, 0.5953, 0.5281, 0.5953, 0.5281, 0.4377, 0.5433, 0.4377, 0.5433, 0.5953, 0.5433, 0.5953, 0.5433, 0.4377, 0.5587, 0.4377, 0.5587, 0.5953, 0.5587, 0.5953, 0.5587, 0.4377, 0.5738, 0.4377, 0.5738, 0.5953, 0.5738, 0.5953, 0.5738, 0.4377, 0.5881, 0.4377, 0.5881, 0.5953, 0.5881, 0.5953, 0.5881, 0.4377, 0.601, 0.4377, 0.601, 0.5953, 0.5056, 0.8677, 0.5056, 0.7102, 0.5165, 0.7102, 0.5165, 0.8677, 0.5165, 0.8677, 0.5165, 0.7102, 0.5294, 0.7102, 0.5294, 0.8677, 0.5294, 0.8677, 0.5294, 0.7102, 0.5436, 0.7102, 0.5436, 0.8677, 0.4698, 0.5084, 0.4698, 0.5238, 0.4668, 0.539, 0.4609, 0.5532, 0.4523, 0.5661, 0.4414, 0.577, 0.4285, 0.5856, 0.4143, 0.5915, 0.3991, 0.5945, 0.3837, 0.5945, 0.3685, 0.5915, 0.3543, 0.5856, 0.3414, 0.577, 0.3305, 0.5661, 0.3219, 0.5532, 0.316, 0.539, 0.313, 0.5238, 0.313, 0.5084, 0.316, 0.4932, 0.3219, 0.479, 0.3305, 0.4661, 0.3414, 0.4552, 0.3543, 0.4466, 0.3685, 0.4407, 0.3837, 0.4377, 0.3991, 0.4377, 0.4143, 0.4407, 0.4285, 0.4466, 0.4414, 0.4552, 0.4523, 0.4661, 0.4609, 0.479, 0.4668, 0.4932, 0.5436, 0.8677, 0.5436, 0.7102, 0.5588, 0.7102, 0.5588, 0.8677, 0.5588, 0.8677, 0.5588, 0.7102, 0.5742, 0.7102, 0.5742, 0.8677, 0.725, 0.01561, 0.7401, 0.01862, 0.7544, 0.02453, 0.7672, 0.03311, 0.7781, 0.04402, 0.7867, 0.05686, 0.7926, 0.07113, 0.7956, 0.08627, 0.7956, 0.1017, 0.7926, 0.1169, 0.7867, 0.1311, 0.7781, 0.144, 0.7672, 0.1549, 0.7544, 0.1635, 0.7401, 0.1694, 0.725, 0.1724, 0.7095, 0.1724, 0.6944, 0.1694, 0.6801, 0.1635, 0.6673, 0.1549, 0.6564, 0.144, 0.6478, 0.1311, 0.6419, 0.1169, 0.6389, 0.1017, 0.6389, 0.08627, 0.6419, 0.07113, 0.6478, 0.05686, 0.6564, 0.04402, 0.6673, 0.03311, 0.6801, 0.02453, 0.6944, 0.01862, 0.7095, 0.01561])
me_cylinder_008.materials.append(mat_material_003)
me_cylinder_008.update()
me_cylinder_009 = bpy.data.meshes.new('Cylinder.009')
me_cylinder_009.from_pydata([(0.0, 1.0, -1.0), (0.0, 1.0, 1.0), (0.1951, 0.9808, -1.0), (0.1951, 0.9808, 1.0), (0.3827, 0.9239, -1.0), (0.3827, 0.9239, 1.0), (0.5556, 0.8315, -1.0), (0.5556, 0.8315, 1.0), (0.7071, 0.7071, -1.0), (0.7071, 0.7071, 1.0), (0.8315, 0.5556, -1.0), (0.8315, 0.5556, 1.0), (0.9239, 0.3827, -1.0), (0.9239, 0.3827, 1.0), (0.9808, 0.1951, -1.0), (0.9808, 0.1951, 1.0), (1.0, 0.0, -1.0), (1.0, 0.0, 1.0), (0.9808, -0.1951, -1.0), (0.9808, -0.1951, 1.0), (0.9239, -0.3827, -1.0), (0.9239, -0.3827, 1.0), (0.8315, -0.5556, -1.0), (0.8315, -0.5556, 1.0), (0.7071, -0.7071, -1.0), (0.7071, -0.7071, 1.0), (0.5556, -0.8315, -1.0), (0.5556, -0.8315, 1.0), (0.3827, -0.9239, -1.0), (0.3827, -0.9239, 1.0), (0.1951, -0.9808, -1.0), (0.1951, -0.9808, 1.0), (0.0, -1.0, -1.0), (0.0, -1.0, 1.0), (-0.1951, -0.9808, -1.0), (-0.1951, -0.9808, 1.0), (-0.3827, -0.9239, -1.0), (-0.3827, -0.9239, 1.0), (-0.5556, -0.8315, -1.0), (-0.5556, -0.8315, 1.0), (-0.7071, -0.7071, -1.0), (-0.7071, -0.7071, 1.0), (-0.8315, -0.5556, -1.0), (-0.8315, -0.5556, 1.0), (-0.9239, -0.3827, -1.0), (-0.9239, -0.3827, 1.0), (-0.9808, -0.1951, -1.0), (-0.9808, -0.1951, 1.0), (-1.0, 0.0, -1.0), (-1.0, 0.0, 1.0), (-0.9808, 0.1951, -1.0), (-0.9808, 0.1951, 1.0), (-0.9239, 0.3827, -1.0), (-0.9239, 0.3827, 1.0), (-0.8315, 0.5556, -1.0), (-0.8315, 0.5556, 1.0), (-0.7071, 0.7071, -1.0), (-0.7071, 0.7071, 1.0), (-0.5556, 0.8315, -1.0), (-0.5556, 0.8315, 1.0), (-0.3827, 0.9239, -1.0), (-0.3827, 0.9239, 1.0), (-0.1951, 0.9808, -1.0), (-0.1951, 0.9808, 1.0)], [], [(0, 1, 3, 2), (2, 3, 5, 4), (4, 5, 7, 6), (6, 7, 9, 8), (8, 9, 11, 10), (10, 11, 13, 12), (12, 13, 15, 14), (14, 15, 17, 16), (16, 17, 19, 18), (18, 19, 21, 20), (20, 21, 23, 22), (22, 23, 25, 24), (24, 25, 27, 26), (26, 27, 29, 28), (28, 29, 31, 30), (30, 31, 33, 32), (32, 33, 35, 34), (34, 35, 37, 36), (36, 37, 39, 38), (38, 39, 41, 40), (40, 41, 43, 42), (42, 43, 45, 44), (44, 45, 47, 46), (46, 47, 49, 48), (48, 49, 51, 50), (50, 51, 53, 52), (52, 53, 55, 54), (54, 55, 57, 56), (56, 57, 59, 58), (58, 59, 61, 60), (3, 1, 63, 61, 59, 57, 55, 53, 51, 49, 47, 45, 43, 41, 39, 37, 35, 33, 31, 29, 27, 25, 23, 21, 19, 17, 15, 13, 11, 9, 7, 5), (60, 61, 63, 62), (62, 63, 1, 0), (0, 2, 4, 6, 8, 10, 12, 14, 16, 18, 20, 22, 24, 26, 28, 30, 32, 34, 36, 38, 40, 42, 44, 46, 48, 50, 52, 54, 56, 58, 60, 62)])
_uv = me_cylinder_009.uv_layers.new(name='UVMap')
_uv.uv.foreach_set('vector', [0.9844, 0.05785, 0.8269, 0.05785, 0.8269, 0.04271, 0.9844, 0.04271, 0.9844, 0.04271, 0.8269, 0.04271, 0.8269, 0.02844, 0.9844, 0.02844, 0.9844, 0.02844, 0.8269, 0.02844, 0.8269, 0.01561, 0.9844, 0.01561, 0.3526, 0.8677, 0.3526, 0.7102, 0.3636, 0.7102, 0.3636, 0.8677, 0.3636, 0.8677, 0.3636, 0.7102, 0.3764, 0.7102, 0.3764, 0.8677, 0.3764, 0.8677, 0.3764, 0.7102, 0.3907, 0.7102, 0.3907, 0.8677, 0.3907, 0.8677, 0.3907, 0.7102, 0.4058, 0.7102, 0.4058, 0.8677, 0.4058, 0.8677, 0.4058, 0.7102, 0.4212, 0.7102, 0.4212, 0.8677, 0.4212, 0.8677, 0.4212, 0.7102, 0.4364, 0.7102, 0.4364, 0.8677, 0.4364, 0.8677, 0.4364, 0.7102, 0.4507, 0.7102, 0.4507, 0.8677, 0.4507, 0.8677, 0.4507, 0.7102, 0.4635, 0.7102, 0.4635, 0.8677, 0.4635, 0.8677, 0.4635, 0.7102, 0.4744, 0.7102, 0.4744, 0.8677, 0.9844, 0.2685, 0.8269, 0.2685, 0.8269, 0.2576, 0.9844, 0.2576, 0.9844, 0.2576, 0.8269, 0.2576, 0.8269, 0.2448, 0.9844, 0.2448, 0.9844, 0.2448, 0.8269, 0.2448, 0.8269, 0.2305, 0.9844, 0.2305, 0.9844, 0.2305, 0.8269, 0.2305, 0.8269, 0.2154, 0.9844, 0.2154, 0.9844, 0.2154, 0.8269, 0.2154, 0.8269, 0.1999, 0.9844, 0.1999, 0.9844, 0.1999, 0.8269, 0.1999, 0.8269, 0.1848, 0.9844, 0.1848, 0.9844, 0.1848, 0.8269, 0.1848, 0.8269, 0.1705, 0.9844, 0.1705, 0.9844, 0.1705, 0.8269, 0.1705, 0.8269, 0.1577, 0.9844, 0.1577, 0.9844, 0.3997, 0.8269, 0.3997, 0.8269, 0.3868, 0.9844, 0.3868, 0.9844, 0.3868, 0.8269, 0.3868, 0.8269, 0.3726, 0.9844, 0.3726, 0.9844, 0.3726, 0.8269, 0.3726, 0.8269, 0.3574, 0.9844, 0.3574, 0.9844, 0.3574, 0.8269, 0.3574, 0.8269, 0.342, 0.9844, 0.342, 0.9844, 0.342, 0.8269, 0.342, 0.8269, 0.3268, 0.9844, 0.3268, 0.9844, 0.3268, 0.8269, 0.3268, 0.8269, 0.3126, 0.9844, 0.3126, 0.9844, 0.3126, 0.8269, 0.3126, 0.8269, 0.2997, 0.9844, 0.2997, 0.9844, 0.1265, 0.8269, 0.1265, 0.8269, 0.1155, 0.9844, 0.1155, 0.9844, 0.1155, 0.8269, 0.1155, 0.8269, 0.1027, 0.9844, 0.1027, 0.9844, 0.1027, 0.8269, 0.1027, 0.8269, 0.08844, 0.9844, 0.08844, 0.7095, 0.2036, 0.725, 0.2036, 0.7401, 0.2066, 0.7544, 0.2125, 0.7672, 0.2211, 0.7781, 0.232, 0.7867, 0.2448, 0.7926, 0.2591, 0.7956, 0.2743, 0.7956, 0.2897, 0.7926, 0.3048, 0.7867, 0.3191, 0.7781, 0.3319, 0.7672, 0.3429, 0.7544, 0.3514, 0.7401, 0.3574, 0.725, 0.3604, 0.7095, 0.3604, 0.6944, 0.3574, 0.6801, 0.3514, 0.6673, 0.3429, 0.6564, 0.3319, 0.6478, 0.3191, 0.6419, 0.3048, 0.6389, 0.2897, 0.6389, 0.2743, 0.6419, 0.2591, 0.6478, 0.2448, 0.6564, 0.232, 0.6673, 0.2211, 0.6801, 0.2125, 0.6944, 0.2066, 0.9844, 0.08844, 0.8269, 0.08844, 0.8269, 0.0733, 0.9844, 0.0733, 0.9844, 0.0733, 0.8269, 0.0733, 0.8269, 0.05785, 0.9844, 0.05785, 0.725, 0.3916, 0.7401, 0.3946, 0.7544, 0.4005, 0.7672, 0.4091, 0.7781, 0.42, 0.7867, 0.4328, 0.7926, 0.4471, 0.7956, 0.4622, 0.7956, 0.4777, 0.7926, 0.4928, 0.7867, 0.5071, 0.7781, 0.5199, 0.7672, 0.5309, 0.7544, 0.5394, 0.7401, 0.5453, 0.725, 0.5484, 0.7095, 0.5484, 0.6944, 0.5453, 0.6801, 0.5394, 0.6673, 0.5309, 0.6564, 0.5199, 0.6478, 0.5071, 0.6419, 0.4928, 0.6389, 0.4777, 0.6389, 0.4622, 0.6419, 0.4471, 0.6478, 0.4328, 0.6564, 0.42, 0.6673, 0.4091, 0.6801, 0.4005, 0.6944, 0.3946, 0.7095, 0.3916])
me_cylinder_009.materials.append(mat_material_003)
me_cylinder_009.update()

# ---- objects
ob_cylinder = bpy.data.objects.new('Cylinder', me_cylinder_001)
ob_cylinder_001 = bpy.data.objects.new('Cylinder.001', me_cylinder_002)
ob_cylinder_002 = bpy.data.objects.new('Cylinder.002', me_cylinder_003)
ob_cylinder_005 = bpy.data.objects.new('Cylinder.005', me_cylinder_006)
ob_cylinder_004 = bpy.data.objects.new('Cylinder.004', me_cylinder_005)
ob_cylinder_003 = bpy.data.objects.new('Cylinder.003', me_cylinder_004)
ob_cylinder_006 = bpy.data.objects.new('Cylinder.006', me_cylinder_007)
ob_cylinder_007 = bpy.data.objects.new('Cylinder.007', me_cylinder_008)
ob_cylinder_008 = bpy.data.objects.new('Cylinder.008', me_cylinder_009)

# ---- transforms, parenting, visibility, modifiers, constraints
ob_cylinder.location = (0.0, 0.0, 0.0)
ob_cylinder.rotation_euler = (0.0, 1.571, 0.0)
ob_cylinder.scale = (1.0, 1.0, 2.53)
ob_cylinder_001.location = (-2.54, 0.0, 0.0)
ob_cylinder_001.rotation_euler = (0.0, 1.571, 0.0)
ob_cylinder_001.scale = (1.1, 1.1, 0.05)
ob_cylinder_002.location = (2.55, 0.0, 0.0)
ob_cylinder_002.rotation_euler = (0.0, 1.571, 0.0)
ob_cylinder_002.scale = (1.1, 1.1, 0.05)
ob_cylinder_005.location = (0.0, -10.0, 0.0)
ob_cylinder_005.rotation_euler = (0.0, 1.571, 0.0)
ob_cylinder_005.scale = (1.0, 1.0, 1.32)
ob_cylinder_004.location = (-1.3, -10.0, 0.0)
ob_cylinder_004.rotation_euler = (0.0, 1.571, 0.0)
ob_cylinder_004.scale = (1.1, 1.1, 0.05)
ob_cylinder_003.location = (1.28, -10.0, 0.0)
ob_cylinder_003.rotation_euler = (0.0, 1.571, 0.0)
ob_cylinder_003.scale = (1.1, 1.1, 0.05)
ob_cylinder_006.location = (0.0, -20.0, 0.0)
ob_cylinder_006.rotation_euler = (0.0, 1.571, 0.0)
ob_cylinder_006.scale = (1.0, 1.0, 1.32)
ob_cylinder_007.location = (-3.423, -22.19, -0.02847)
ob_cylinder_007.rotation_euler = (-1.571, 1.571, 0.0)
ob_cylinder_007.scale = (1.1, 1.1, 0.05)
ob_cylinder_008.location = (1.28, -20.0, 0.0)
ob_cylinder_008.rotation_euler = (0.0, 1.571, 0.0)
ob_cylinder_008.scale = (1.1, 1.1, 0.05)

# ---- collection membership
col_pipe_std.objects.link(ob_cylinder)
col_pipe_std.objects.link(ob_cylinder_001)
col_pipe_std.objects.link(ob_cylinder_002)
col_pipe_short.objects.link(ob_cylinder_005)
col_pipe_short.objects.link(ob_cylinder_004)
col_pipe_short.objects.link(ob_cylinder_003)
col_pipe_dir.objects.link(ob_cylinder_006)
col_pipe_dir.objects.link(ob_cylinder_007)
col_pipe_dir.objects.link(ob_cylinder_008)

# ---- scene / render settings (as saved in the file)
scene.frame_start = 1; scene.frame_end = 250; scene.frame_set(50)
scene.render.engine = 'BLENDER_EEVEE_NEXT'
scene.cycles.sampling_pattern = 'TABULATED_SOBOL'
bpy.context.view_layer.update()

# ---- added for rendering (the .blend has no active camera and no usable light): camera, sun
cam_auto = bpy.data.cameras.new('AutoCamera')
cam_auto.lens = 50.0
cam_auto.sensor_width = 36.0
cam_auto.clip_end = 1000.0
ob_auto_camera = bpy.data.objects.new('AutoCamera', cam_auto)
scene.collection.objects.link(ob_auto_camera)
ob_auto_camera.location = (21.7064, -37.769, 18.12)
ob_auto_camera.rotation_euler = (1.09748, -7.21219e-08, 0.694738)
scene.camera = ob_auto_camera
light_auto_sun = bpy.data.lights.new('AutoSun', 'SUN')
light_auto_sun.energy = 3.0
light_auto_sun.angle = 0.0523599
ob_auto_sun = bpy.data.objects.new('AutoSun', light_auto_sun)
scene.collection.objects.link(ob_auto_sun)
ob_auto_sun.rotation_euler = (0.872665, 0.174533, 0.523599)
bpy.context.view_layer.update()
